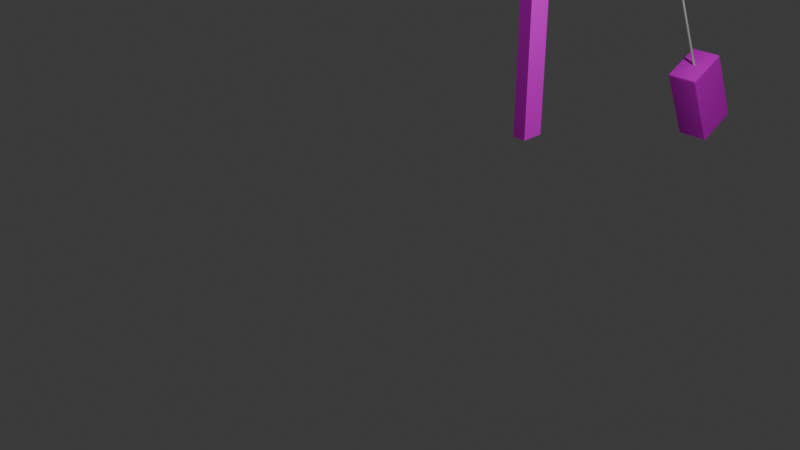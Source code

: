 # Source: PGA_DKGantry_CommonBallastEnd.blend  (saved by Blender 4.2.66; exported with 4.5.12 LTS)
import bpy
from mathutils import Matrix  # noqa: F401  (used for matrix-valued properties, if any)

bpy.ops.wm.read_factory_settings(use_empty=True)
scene = bpy.context.scene
scene.name = 'Scene'

# ---- collections
col_main = bpy.data.collections.new('MAIN'); scene.collection.children.link(col_main)
col_main_400 = bpy.data.collections.new('MAIN_400'); col_main.children.link(col_main_400)
col_main_1200 = bpy.data.collections.new('MAIN_1200'); col_main.children.link(col_main_1200)
col_reference_gantry = bpy.data.collections.new('reference_gantry'); scene.collection.children.link(col_reference_gantry)

# ---- images (referenced by path relative to the original .blend; pixels are not part of the script)
import os
ASSET_DIR = os.environ.get("B2B_ASSET_DIR", "")  # directory of the original .blend (textures are referenced by path, not embedded)
HERE = os.path.dirname(os.path.abspath(__file__))  # packed textures are extracted next to this script under _unpacked/

def load_image(name, relpath, width, height, colorspace="sRGB"):
    """Load a texture the original file referenced (path relative to the .blend, or extracted next to this script)."""
    p = next((c for c in (os.path.join(HERE, relpath), os.path.join(ASSET_DIR, relpath)) if relpath and os.path.exists(c)), "")
    if p:
        img = bpy.data.images.load(p, check_existing=True)
        img.name = name
    else:  # same state as the original file: an image datablock whose file is absent (Cycles renders it pink)
        img = bpy.data.images.new(name, width, height)
        img.source = "FILE"
        img.filepath = "//" + (relpath or name)
    img.colorspace_settings.name = colorspace
    return img
img_pga_dkgantry_commoninsulator_png = load_image('PGA_DKGantry_CommonInsulator.png', 'PGA_DKGantry_CommonInsulator.png', 1024, 1024, 'sRGB')
img_pga_dkgantry_common6m_001 = load_image('PGA_DKGantry_Common6m.001', 'PGA_DKGantry_Common6m.png', 1024, 1024, 'sRGB')
img_pga_dkgantry_commonfoundation_png = load_image('PGA_DKGantry_CommonFoundation.png', 'PGA_DKGantry_CommonFoundation.png', 1024, 1024, 'sRGB')
img_pga_dk_gantry_n_png = load_image('PGA_DK_Gantry_N.png', 'PGA_DK_Gantry_N.png', 1024, 1024, 'sRGB')

# ---- materials (node trees are filled in below, after node groups)
mat_pga_dkgantry_commonwire = bpy.data.materials.new('PGA_DKGantry_CommonWire')
mat_pga_dkgantry_commonwire.use_backface_culling = True
mat_pga_dkgantry_commonwire.diffuse_color = (0.7725, 0.7961, 0.651, 1.0)
mat_pga_dkgantry_commonwire.roughness = 0.0
mat_pga_dkgantry_commonwire.specular_intensity = 1.0
mat_pga_dkgantry_commonwire.line_color = (0.7725, 0.7961, 0.651, 0.0)
mat_pga_dkgantry_commoninsulator = bpy.data.materials.new('PGA_DKGantry_CommonInsulator')
mat_pga_dkgantry_commoninsulator.use_backface_culling = True
mat_pga_dkgantry_common6m_001 = bpy.data.materials.new('PGA_DKGantry_Common6m.001')
mat_pga_dkgantry_common6m_001.use_backface_culling = True
mat_pga_dkgantry_commonfoundation = bpy.data.materials.new('PGA_DKGantry_CommonFoundation')
mat_pga_dkgantry_commonfoundation.use_backface_culling = True
mat_pga_dkgantry_n = bpy.data.materials.new('PGA_DKGantry_N')
mat_pga_dkgantry_n.use_backface_culling = True

# ---- node groups
ng_smooth_by_angle = bpy.data.node_groups.new('Smooth by Angle', 'GeometryNodeTree')
_s = ng_smooth_by_angle.interface.new_socket(name='Mesh', in_out='OUTPUT', socket_type='NodeSocketGeometry')
_s = ng_smooth_by_angle.interface.new_socket(name='Mesh', in_out='INPUT', socket_type='NodeSocketGeometry')
_s = ng_smooth_by_angle.interface.new_socket(name='Angle', in_out='INPUT', socket_type='NodeSocketFloat')
_s.subtype = 'ANGLE'
_s.default_value = 0.5236
_s.min_value = 0.0
_s.max_value = 3.142
_s.description = 'Maximum face angle for smooth edges'
_s = ng_smooth_by_angle.interface.new_socket(name='Ignore Sharpness', in_out='INPUT', socket_type='NodeSocketBool')
_s.force_non_field = True
ng_smooth_by_angle.description = 'Set the sharpness of mesh edges based on the angle between the neighboring faces'
ng_smooth_by_angle.is_modifier = True
_N = ng_smooth_by_angle.nodes; _L = ng_smooth_by_angle.links
n0 = _N.new('GeometryNodeSetShadeSmooth'); n0.name = 'Set Shade Smooth'; n0.location = (120, -80)
n0.domain = 'EDGE'
n1 = _N.new('GeometryNodeSetShadeSmooth'); n1.name = 'Set Shade Smooth.001'; n1.location = (300, -80)
n2 = _N.new('NodeGroupOutput'); n2.name = 'Group Output'; n2.location = (480, -80)
n3 = _N.new('GeometryNodeInputMeshEdgeAngle'); n3.name = 'Edge Angle'; n3.location = (-440, -240)
n4 = _N.new('NodeGroupInput'); n4.name = 'Group Input'; n4.location = (-80, -80)
n5 = _N.new('GeometryNodeInputEdgeSmooth'); n5.name = 'Is Edge Smooth'; n5.location = (-260, -120)
n6 = _N.new('GeometryNodeInputShadeSmooth'); n6.name = 'Is Shade Smooth'; n6.location = (-440, -397)
n7 = _N.new('FunctionNodeCompare'); n7.name = 'Compare'; n7.location = (-260, -260)
n7.operation = 'LESS_EQUAL'
n7.inputs[6].default_value = (0.0, 0.0, 0.0, 0.0)
n7.inputs[7].default_value = (0.0, 0.0, 0.0, 0.0)
n8 = _N.new('FunctionNodeBooleanMath'); n8.name = 'Boolean Math.001'; n8.location = (-80, -260)
n9 = _N.new('NodeGroupInput'); n9.name = 'Group Input.001'; n9.location = (-440, -329)
n10 = _N.new('NodeGroupInput'); n10.name = 'Group Input.002'; n10.location = (-259, -189)
n11 = _N.new('FunctionNodeBooleanMath'); n11.name = 'Boolean Math'; n11.location = (-80, -149)
n11.operation = 'OR'
n12 = _N.new('FunctionNodeBooleanMath'); n12.name = 'Boolean Math.002'; n12.location = (-260, -380)
n12.operation = 'OR'
n13 = _N.new('NodeGroupInput'); n13.name = 'Group Input.003'; n13.location = (-440, -460)
_L.new(n3.outputs[0], n7.inputs[0])
_L.new(n1.outputs[0], n2.inputs[0])
_L.new(n9.outputs[1], n7.inputs[1])
_L.new(n7.outputs[0], n8.inputs[0])
_L.new(n4.outputs[0], n0.inputs[0])
_L.new(n0.outputs[0], n1.inputs[0])
_L.new(n8.outputs[0], n0.inputs[2])
_L.new(n10.outputs[2], n11.inputs[1])
_L.new(n5.outputs[0], n11.inputs[0])
_L.new(n11.outputs[0], n0.inputs[1])
_L.new(n13.outputs[2], n12.inputs[1])
_L.new(n6.outputs[0], n12.inputs[0])
_L.new(n12.outputs[0], n8.inputs[1])
n2.is_active_output = True
ng_auto_smooth = bpy.data.node_groups.new('Auto Smooth', 'GeometryNodeTree')
_s = ng_auto_smooth.interface.new_socket(name='Geometry', in_out='OUTPUT', socket_type='NodeSocketGeometry')
_s = ng_auto_smooth.interface.new_socket(name='Geometry', in_out='INPUT', socket_type='NodeSocketGeometry')
_s = ng_auto_smooth.interface.new_socket(name='Angle', in_out='INPUT', socket_type='NodeSocketFloat')
_s.subtype = 'ANGLE'
_s.min_value = 0.0
_s.max_value = 3.142
ng_auto_smooth.is_modifier = True
_N = ng_auto_smooth.nodes; _L = ng_auto_smooth.links
n0 = _N.new('NodeGroupOutput'); n0.name = 'Group Output'; n0.location = (480, -100)
n1 = _N.new('NodeGroupInput'); n1.name = 'Group Input'; n1.location = (-420, -300)
n2 = _N.new('NodeGroupInput'); n2.name = 'Group Input.001'; n2.location = (-60, -100)
n3 = _N.new('GeometryNodeSetShadeSmooth'); n3.name = 'Set Shade Smooth'; n3.location = (120, -100)
n3.domain = 'EDGE'
n4 = _N.new('GeometryNodeSetShadeSmooth'); n4.name = 'Set Shade Smooth.001'; n4.location = (300, -100)
n5 = _N.new('GeometryNodeInputMeshEdgeAngle'); n5.name = 'Edge Angle'; n5.location = (-420, -220)
n6 = _N.new('GeometryNodeInputEdgeSmooth'); n6.name = 'Is Edge Smooth'; n6.location = (-60, -160)
n7 = _N.new('GeometryNodeInputShadeSmooth'); n7.name = 'Is Face Smooth'; n7.location = (-240, -340)
n8 = _N.new('FunctionNodeBooleanMath'); n8.name = 'Boolean Math'; n8.location = (-60, -220)
n9 = _N.new('FunctionNodeCompare'); n9.name = 'Compare'; n9.location = (-240, -180)
n9.operation = 'LESS_EQUAL'
_L.new(n5.outputs[0], n9.inputs[0])
_L.new(n4.outputs[0], n0.inputs[0])
_L.new(n1.outputs[1], n9.inputs[1])
_L.new(n9.outputs[0], n8.inputs[0])
_L.new(n7.outputs[0], n8.inputs[1])
_L.new(n2.outputs[0], n3.inputs[0])
_L.new(n6.outputs[0], n3.inputs[1])
_L.new(n3.outputs[0], n4.inputs[0])
_L.new(n8.outputs[0], n3.inputs[2])
n0.is_active_output = True
ng_auto_smooth_001 = bpy.data.node_groups.new('Auto Smooth.001', 'GeometryNodeTree')
_s = ng_auto_smooth_001.interface.new_socket(name='Geometry', in_out='OUTPUT', socket_type='NodeSocketGeometry')
_s = ng_auto_smooth_001.interface.new_socket(name='Geometry', in_out='INPUT', socket_type='NodeSocketGeometry')
_s = ng_auto_smooth_001.interface.new_socket(name='Angle', in_out='INPUT', socket_type='NodeSocketFloat')
_s.subtype = 'ANGLE'
_s.min_value = 0.0
_s.max_value = 3.142
ng_auto_smooth_001.is_modifier = True
_N = ng_auto_smooth_001.nodes; _L = ng_auto_smooth_001.links
n0 = _N.new('NodeGroupOutput'); n0.name = 'Group Output'; n0.location = (480, -100)
n1 = _N.new('NodeGroupInput'); n1.name = 'Group Input'; n1.location = (-420, -300)
n2 = _N.new('NodeGroupInput'); n2.name = 'Group Input.001'; n2.location = (-60, -100)
n3 = _N.new('GeometryNodeSetShadeSmooth'); n3.name = 'Set Shade Smooth'; n3.location = (120, -100)
n3.domain = 'EDGE'
n4 = _N.new('GeometryNodeSetShadeSmooth'); n4.name = 'Set Shade Smooth.001'; n4.location = (300, -100)
n5 = _N.new('GeometryNodeInputMeshEdgeAngle'); n5.name = 'Edge Angle'; n5.location = (-420, -220)
n6 = _N.new('GeometryNodeInputEdgeSmooth'); n6.name = 'Is Edge Smooth'; n6.location = (-60, -160)
n7 = _N.new('GeometryNodeInputShadeSmooth'); n7.name = 'Is Face Smooth'; n7.location = (-240, -340)
n8 = _N.new('FunctionNodeBooleanMath'); n8.name = 'Boolean Math'; n8.location = (-60, -220)
n9 = _N.new('FunctionNodeCompare'); n9.name = 'Compare'; n9.location = (-240, -180)
n9.operation = 'LESS_EQUAL'
_L.new(n5.outputs[0], n9.inputs[0])
_L.new(n4.outputs[0], n0.inputs[0])
_L.new(n1.outputs[1], n9.inputs[1])
_L.new(n9.outputs[0], n8.inputs[0])
_L.new(n7.outputs[0], n8.inputs[1])
_L.new(n2.outputs[0], n3.inputs[0])
_L.new(n6.outputs[0], n3.inputs[1])
_L.new(n3.outputs[0], n4.inputs[0])
_L.new(n8.outputs[0], n3.inputs[2])
n0.is_active_output = True

# ---- material node trees
mat_pga_dkgantry_commonwire.use_nodes = True; mat_pga_dkgantry_commonwire.node_tree.nodes.clear()
_N = mat_pga_dkgantry_commonwire.node_tree.nodes; _L = mat_pga_dkgantry_commonwire.node_tree.links
n0 = _N.new('ShaderNodeOutputMaterial'); n0.name = 'Material Output'; n0.location = (300, 0)
n1 = _N.new('ShaderNodeBsdfPrincipled'); n1.name = 'Principled BSDF'; n1.location = (0, 0)
n2 = _N.new('ShaderNodeTexImage'); n2.name = 'Image Texture'; n2.location = (-300, 0)
n3 = _N.new('ShaderNodeUVMap'); n3.name = 'UV Map'; n3.location = (-550, 0)
n0.is_active_output = True
mat_pga_dkgantry_commoninsulator.use_nodes = True; mat_pga_dkgantry_commoninsulator.node_tree.nodes.clear()
_N = mat_pga_dkgantry_commoninsulator.node_tree.nodes; _L = mat_pga_dkgantry_commoninsulator.node_tree.links
n0 = _N.new('ShaderNodeOutputMaterial'); n0.name = 'Material Output'; n0.location = (300, 0)
n1 = _N.new('ShaderNodeBsdfPrincipled'); n1.name = 'Principled BSDF'; n1.location = (0, 0)
n1.distribution = 'GGX'
n1.subsurface_method = 'RANDOM_WALK_SKIN'
n1.inputs[2].default_value = 1.0
n1.inputs[3].default_value = 1.45
n1.inputs[13].default_value = 0.0
n1.inputs[27].default_value = (0.0, 0.0, 0.0, 1.0)
n1.inputs[28].default_value = 1.0
n2 = _N.new('ShaderNodeTexImage'); n2.name = 'Image Texture'; n2.location = (-300, 0)
n2.image = img_pga_dkgantry_commoninsulator_png
n3 = _N.new('ShaderNodeUVMap'); n3.name = 'UV Map'; n3.location = (-550, 0)
n3.uv_map = 'UVMap'
_L.new(n1.outputs[0], n0.inputs[0])
_L.new(n3.outputs[0], n2.inputs[0])
_L.new(n2.outputs[0], n1.inputs[0])
n0.is_active_output = True
mat_pga_dkgantry_common6m_001.use_nodes = True; mat_pga_dkgantry_common6m_001.node_tree.nodes.clear()
_N = mat_pga_dkgantry_common6m_001.node_tree.nodes; _L = mat_pga_dkgantry_common6m_001.node_tree.links
n0 = _N.new('ShaderNodeOutputMaterial'); n0.name = 'Material Output'; n0.location = (300, 0)
n1 = _N.new('ShaderNodeBsdfPrincipled'); n1.name = 'Principled BSDF'; n1.location = (0, 0)
n1.distribution = 'GGX'
n1.subsurface_method = 'RANDOM_WALK_SKIN'
n1.inputs[2].default_value = 1.0
n1.inputs[3].default_value = 1.45
n1.inputs[13].default_value = 0.0
n1.inputs[27].default_value = (0.0, 0.0, 0.0, 1.0)
n1.inputs[28].default_value = 1.0
n2 = _N.new('ShaderNodeTexImage'); n2.name = 'Image Texture'; n2.location = (-300, 0)
n2.image = img_pga_dkgantry_common6m_001
n3 = _N.new('ShaderNodeUVMap'); n3.name = 'UV Map'; n3.location = (-550, 0)
n3.uv_map = 'UVMap'
_L.new(n1.outputs[0], n0.inputs[0])
_L.new(n3.outputs[0], n2.inputs[0])
_L.new(n2.outputs[0], n1.inputs[0])
n0.is_active_output = True
mat_pga_dkgantry_commonfoundation.use_nodes = True; mat_pga_dkgantry_commonfoundation.node_tree.nodes.clear()
_N = mat_pga_dkgantry_commonfoundation.node_tree.nodes; _L = mat_pga_dkgantry_commonfoundation.node_tree.links
n0 = _N.new('ShaderNodeOutputMaterial'); n0.name = 'Material Output'; n0.location = (300, 0)
n1 = _N.new('ShaderNodeBsdfPrincipled'); n1.name = 'Principled BSDF'; n1.location = (0, 0)
n1.distribution = 'GGX'
n1.subsurface_method = 'RANDOM_WALK_SKIN'
n1.inputs[2].default_value = 1.0
n1.inputs[3].default_value = 1.45
n1.inputs[13].default_value = 0.0
n1.inputs[27].default_value = (0.0, 0.0, 0.0, 1.0)
n1.inputs[28].default_value = 1.0
n2 = _N.new('ShaderNodeTexImage'); n2.name = 'Image Texture'; n2.location = (-300, 0)
n2.image = img_pga_dkgantry_commonfoundation_png
n3 = _N.new('ShaderNodeUVMap'); n3.name = 'UV Map'; n3.location = (-550, 0)
n3.uv_map = 'UVMap'
_L.new(n1.outputs[0], n0.inputs[0])
_L.new(n3.outputs[0], n2.inputs[0])
_L.new(n2.outputs[0], n1.inputs[0])
n0.is_active_output = True
mat_pga_dkgantry_n.use_nodes = True; mat_pga_dkgantry_n.node_tree.nodes.clear()
_N = mat_pga_dkgantry_n.node_tree.nodes; _L = mat_pga_dkgantry_n.node_tree.links
n0 = _N.new('ShaderNodeOutputMaterial'); n0.name = 'Material Output'; n0.location = (300, 0)
n1 = _N.new('ShaderNodeBsdfPrincipled'); n1.name = 'Principled BSDF'; n1.location = (0, 0)
n1.distribution = 'GGX'
n1.subsurface_method = 'RANDOM_WALK_SKIN'
n1.inputs[2].default_value = 1.0
n1.inputs[3].default_value = 1.45
n1.inputs[13].default_value = 0.0
n1.inputs[27].default_value = (0.0, 0.0, 0.0, 1.0)
n1.inputs[28].default_value = 1.0
n2 = _N.new('ShaderNodeTexImage'); n2.name = 'Image Texture'; n2.location = (-300, 0)
n2.image = img_pga_dk_gantry_n_png
n3 = _N.new('ShaderNodeUVMap'); n3.name = 'UV Map'; n3.location = (-550, 0)
n3.uv_map = 'UVMap'
_L.new(n1.outputs[0], n0.inputs[0])
_L.new(n3.outputs[0], n2.inputs[0])
_L.new(n2.outputs[0], n1.inputs[0])
n0.is_active_output = True

# ---- world
world_world = bpy.data.worlds.new('World'); scene.world = world_world
world_world.use_nodes = True; world_world.node_tree.nodes.clear()
_N = world_world.node_tree.nodes; _L = world_world.node_tree.links
n0 = _N.new('ShaderNodeOutputWorld'); n0.name = 'World Output'; n0.location = (300, 300)
n1 = _N.new('ShaderNodeBackground'); n1.name = 'Background'; n1.location = (10, 300)
n1.inputs[0].default_value = (0.05088, 0.05088, 0.05088, 1.0)
_L.new(n1.outputs[0], n0.inputs[0])
n0.is_active_output = True
world_world.color = (0.05088, 0.05088, 0.05088)
world_world.sun_shadow_jitter_overblur = 0.0

# ---- cameras
cam_camera = bpy.data.cameras.new('Camera')
cam_camera.clip_end = 100.0
cam_camera.ortho_scale = 7.314

# ---- lights
light_light = bpy.data.lights.new('Light', 'POINT')
light_light.energy = 1000.0
light_light.shadow_soft_size = 0.1

# ---- meshes
me_cwire_end = bpy.data.meshes.new('cwire_end')
me_cwire_end.from_pydata([(-1.025e-05, -0.00348, 13.67), (-0.006029, 0.0, 8.633), (-1.013e-05, -0.0104, 8.633), (0.006009, 0.0, 8.633), (-1.025e-05, -0.00348, 13.67), (-0.006029, -2.623e-05, -3.659e-05), (-1.192e-07, -0.01042, -1.372e-05), (0.006008, -2.623e-05, -3.659e-05), (-1.121e-05, -0.003525, -0.1499), (-1.192e-07, -0.01042, -1.372e-05), (-0.006029, -2.623e-05, -3.659e-05), (-0.006029, -2.623e-05, -3.659e-05), (0.006008, -2.623e-05, -3.659e-05), (0.006008, -2.623e-05, -3.659e-05), (-1.025e-05, -0.9965, 13.67), (-1.013e-05, -0.9896, 8.633), (-0.006029, -1.0, 8.633), (0.006009, -1.0, 8.633), (-1.025e-05, -0.9965, 13.67), (-1.192e-07, -0.9896, -1.372e-05), (-0.006029, -1.0, -3.659e-05), (0.006008, -1.0, -3.659e-05), (-1.121e-05, -0.9965, -0.1499), (-0.006029, -1.0, -3.659e-05), (-1.192e-07, -0.9896, -1.372e-05), (0.006008, -1.0, -3.659e-05), (-0.006029, -1.0, -3.659e-05), (0.006008, -1.0, -3.659e-05), (0.002987, 0.0, 8.631), (0.002987, -1.0, 8.631), (-0.00301, -1.0, 8.633), (-0.00301, 0.0, 8.633), (0.002987, 0.0, 8.635), (0.002987, -1.0, 8.635), (0.005023, -0.042, 8.627), (-0.004977, -0.042, 8.633), (-0.004977, -0.0009999, 8.633), (0.005023, -0.0009999, 8.627), (0.005023, -0.042, 8.639), (0.005023, -0.042, 8.627), (0.005023, -0.0009999, 8.627), (0.005023, -0.0009999, 8.639), (-0.004977, -0.042, 8.633), (0.005023, -0.042, 8.639), (0.005023, -0.0009999, 8.639), (-0.004977, -0.0009999, 8.633), (0.005023, -0.958, 8.627), (-0.004977, -0.999, 8.633), (-0.004977, -0.958, 8.633), (0.005023, -0.999, 8.627), (0.005023, -0.958, 8.639), (0.005023, -0.999, 8.627), (0.005023, -0.958, 8.627), (0.005023, -0.999, 8.639), (-0.004977, -0.958, 8.633), (0.005023, -0.999, 8.639), (0.005023, -0.958, 8.639), (-0.004977, -0.999, 8.633), (0.002987, 0.0, 4.314), (0.002987, -1.0, 4.314), (-0.003011, -1.0, 4.316), (-0.00301, 0.0, 4.316), (0.002987, 0.0, 4.319), (0.002987, -1.0, 4.319), (0.005023, -0.042, 4.31), (-0.004977, -0.042, 4.316), (-0.004977, -0.0009999, 4.316), (0.005023, -0.0009999, 4.31), (0.005023, -0.042, 4.322), (0.005023, -0.042, 4.31), (0.005023, -0.0009999, 4.31), (0.005023, -0.0009999, 4.322), (-0.004977, -0.042, 4.316), (0.005023, -0.042, 4.322), (0.005023, -0.0009999, 4.322), (-0.004977, -0.0009999, 4.316), (0.005023, -0.958, 4.31), (-0.004977, -0.999, 4.316), (-0.004977, -0.958, 4.316), (0.005023, -0.999, 4.31), (0.005023, -0.958, 4.322), (0.005023, -0.999, 4.31), (0.005023, -0.958, 4.31), (0.005023, -0.999, 4.322), (-0.004977, -0.958, 4.316), (0.005023, -0.999, 4.322), (0.005023, -0.958, 4.322), (-0.004977, -0.999, 4.316), (0.002987, 0.0, -0.002135), (0.002987, -1.0, -0.002135), (-0.003011, -1.0, -3.659e-05), (-0.00301, 0.0, -3.659e-05), (0.002987, 0.0, 0.002062), (0.002987, -1.0, 0.002062), (0.005023, -0.042, -0.006031), (-0.004977, -0.042, -3.773e-05), (-0.004977, -0.0009999, -3.773e-05), (0.005023, -0.0009999, -0.006031), (0.005023, -0.042, 0.005959), (0.005023, -0.042, -0.006031), (0.005023, -0.0009999, -0.006031), (0.005023, -0.0009999, 0.005959), (-0.004977, -0.042, -3.773e-05), (0.005023, -0.042, 0.005959), (0.005023, -0.0009999, 0.005959), (-0.004977, -0.0009999, -3.773e-05), (0.005023, -0.958, -0.006031), (-0.004977, -0.999, -3.773e-05), (-0.004977, -0.958, -3.773e-05), (0.005023, -0.999, -0.006031), (0.005023, -0.958, 0.005959), (0.005023, -0.999, -0.006031), (0.005023, -0.958, -0.006031), (0.005023, -0.999, 0.005959), (-0.004977, -0.958, -3.773e-05), (0.005023, -0.999, 0.005959), (0.005023, -0.958, 0.005959), (-0.004977, -0.999, -3.773e-05)], [], [(0, 1, 2), (0, 3, 1), (4, 2, 3), (2, 5, 6), (2, 1, 5), (1, 7, 5), (1, 3, 7), (3, 6, 7), (3, 2, 6), (8, 9, 10), (8, 11, 12), (8, 13, 9), (14, 15, 16), (14, 16, 17), (18, 17, 15), (15, 19, 20), (15, 20, 16), (16, 20, 21), (16, 21, 17), (17, 21, 19), (17, 19, 15), (22, 23, 24), (22, 25, 26), (22, 24, 27), (28, 29, 30), (30, 31, 28), (32, 33, 29), (29, 28, 32), (31, 30, 33), (33, 32, 31), (34, 35, 36), (36, 37, 34), (38, 39, 40), (40, 41, 38), (42, 43, 44), (44, 45, 42), (46, 47, 48), (47, 46, 49), (50, 51, 52), (51, 50, 53), (54, 55, 56), (55, 54, 57), (58, 59, 60), (60, 61, 58), (62, 63, 59), (59, 58, 62), (61, 60, 63), (63, 62, 61), (64, 65, 66), (66, 67, 64), (68, 69, 70), (70, 71, 68), (72, 73, 74), (74, 75, 72), (76, 77, 78), (77, 76, 79), (80, 81, 82), (81, 80, 83), (84, 85, 86), (85, 84, 87), (88, 89, 90), (90, 91, 88), (92, 93, 89), (89, 88, 92), (91, 90, 93), (93, 92, 91), (94, 95, 96), (96, 97, 94), (98, 99, 100), (100, 101, 98), (102, 103, 104), (104, 105, 102), (106, 107, 108), (107, 106, 109), (110, 111, 112), (111, 110, 113), (114, 115, 116), (115, 114, 117)])
_k = set([(0, 1), (0, 2), (0, 3), (1, 2), (1, 3), (1, 5), (1, 7), (2, 3), (2, 4), (2, 5), (2, 6), (3, 4), (3, 6), (3, 7), (5, 6), (5, 7), (6, 7), (8, 9), (8, 10), (8, 11), (8, 12), (8, 13), (9, 10), (9, 13), (11, 12), (14, 15), (14, 16), (14, 17), (15, 16), (15, 17), (15, 18), (15, 19), (15, 20), (16, 17), (16, 20), (16, 21), (17, 18), (17, 19), (17, 21), (19, 20), (19, 21), (20, 21), (22, 23), (22, 24), (22, 25), (22, 26), (22, 27), (23, 24), (24, 27), (25, 26), (28, 29), (28, 30), (28, 31), (28, 32), (29, 30), (29, 32), (29, 33), (30, 31), (30, 33), (31, 32), (31, 33), (32, 33), (34, 35), (34, 36), (34, 37), (35, 36), (36, 37), (38, 39), (38, 40), (38, 41), (39, 40), (40, 41), (42, 43), (42, 44), (42, 45), (43, 44), (44, 45), (46, 47), (46, 48), (46, 49), (47, 48), (47, 49), (50, 51), (50, 52), (50, 53), (51, 52), (51, 53), (54, 55), (54, 56), (54, 57), (55, 56), (55, 57), (58, 59), (58, 60), (58, 61), (58, 62), (59, 60), (59, 62), (59, 63), (60, 61), (60, 63), (61, 62), (61, 63), (62, 63), (64, 65), (64, 66), (64, 67), (65, 66), (66, 67), (68, 69), (68, 70), (68, 71), (69, 70), (70, 71), (72, 73), (72, 74), (72, 75), (73, 74), (74, 75), (76, 77), (76, 78), (76, 79), (77, 78), (77, 79), (80, 81), (80, 82), (80, 83), (81, 82), (81, 83), (84, 85), (84, 86), (84, 87), (85, 86), (85, 87), (88, 89), (88, 90), (88, 91), (88, 92), (89, 90), (89, 92), (89, 93), (90, 91), (90, 93), (91, 92), (91, 93), (92, 93), (94, 95), (94, 96), (94, 97), (95, 96), (96, 97), (98, 99), (98, 100), (98, 101), (99, 100), (100, 101), (102, 103), (102, 104), (102, 105), (103, 104), (104, 105), (106, 107), (106, 108), (106, 109), (107, 108), (107, 109), (110, 111), (110, 112), (110, 113), (111, 112), (111, 113), (114, 115), (114, 116), (114, 117), (115, 116), (115, 117)])
me_cwire_end.attributes.new('sharp_edge', 'BOOLEAN', 'EDGE').data.foreach_set('value', [ (min(e.vertices), max(e.vertices)) in _k for e in me_cwire_end.edges])
_uv = me_cwire_end.uv_layers.new(name='UVMap')
_uv.uv.foreach_set('vector', [1.3, 0.9609, 0.0, 0.9727, 0.0, 0.9609, 1.3, 0.9609, 0.0, 0.9492, 0.0, 0.9727, 1.3, 0.9609, 0.0, 0.9609, 0.0, 0.9492, 0.0, 0.9609, 1.8, 0.9727, 1.8, 0.9609, 0.0, 0.9609, 0.0, 0.9727, 1.8, 0.9727, 0.0, 0.9727, 1.8, 0.9492, 1.8, 0.9727, 0.0, 0.9727, 0.0, 0.9492, 1.8, 0.9492, 0.0, 0.9492, 1.8, 0.9609, 1.8, 0.9492, 0.0, 0.9492, 0.0, 0.9609, 1.8, 0.9609, 1.3, 0.9609, 0.000333, 0.9609, 0.000333, 0.9727, 1.3, 0.9609, 0.0, 0.9727, 0.0, 0.9492, 1.3, 0.9609, 0.000333, 0.9492, 0.000333, 0.9609, 1.3, 0.9609, 0.0, 0.9609, 0.0, 0.9727, 1.3, 0.9609, 0.0, 0.9727, 0.0, 0.9492, 1.3, 0.9609, 0.0, 0.9492, 0.0, 0.9609, 0.0, 0.9609, 1.8, 0.9609, 1.8, 0.9727, 0.0, 0.9609, 1.8, 0.9727, 0.0, 0.9727, 0.0, 0.9727, 1.8, 0.9727, 1.8, 0.9492, 0.0, 0.9727, 1.8, 0.9492, 0.0, 0.9492, 0.0, 0.9492, 1.8, 0.9492, 1.8, 0.9609, 0.0, 0.9492, 1.8, 0.9609, 0.0, 0.9609, 1.3, 0.9609, 0.000333, 0.9727, 0.000333, 0.9609, 1.3, 0.9609, 0.0, 0.9492, 0.0, 0.9727, 1.3, 0.9609, 0.000333, 0.9609, 0.000333, 0.9492, 0.0, 0.9727, 0.1, 0.9727, 0.1, 0.9609, 0.1, 0.9609, 0.0, 0.9609, 0.0, 0.9727, 0.0, 0.9492, 0.1, 0.9492, 0.1, 0.9727, 0.1, 0.9727, 0.0, 0.9727, 0.0, 0.9492, 0.0, 0.9609, 0.1, 0.9609, 0.1, 0.9492, 0.1, 0.9492, 0.0, 0.9492, 0.0, 0.9609, 0.0156, 0.9063, 0.0, 0.9063, 0.0, 0.9023, 0.0, 0.9023, 0.0156, 0.9023, 0.0156, 0.9063, 0.0156, 0.9063, 0.0, 0.9063, 0.0, 0.9023, 0.0, 0.9023, 0.0156, 0.9023, 0.0156, 0.9063, 0.0156, 0.9063, 0.0, 0.9063, 0.0, 0.9023, 0.0, 0.9023, 0.0156, 0.9023, 0.0156, 0.9063, 0.0156, 0.9063, 0.0, 0.9023, 0.0, 0.9063, 0.0, 0.9023, 0.0156, 0.9063, 0.0156, 0.9023, 0.0156, 0.9063, 0.0, 0.9023, 0.0, 0.9063, 0.0, 0.9023, 0.0156, 0.9063, 0.0156, 0.9023, 0.0156, 0.9063, 0.0, 0.9023, 0.0, 0.9063, 0.0, 0.9023, 0.0156, 0.9063, 0.0156, 0.9023, 0.0, 0.9727, 0.1, 0.9727, 0.1, 0.9609, 0.1, 0.9609, 0.0, 0.9609, 0.0, 0.9727, 0.0, 0.9492, 0.1, 0.9492, 0.1, 0.9727, 0.1, 0.9727, 0.0, 0.9727, 0.0, 0.9492, 0.0, 0.9609, 0.1, 0.9609, 0.1, 0.9492, 0.1, 0.9492, 0.0, 0.9492, 0.0, 0.9609, 0.0156, 0.9063, 0.0, 0.9063, 0.0, 0.9023, 0.0, 0.9023, 0.0156, 0.9023, 0.0156, 0.9063, 0.0156, 0.9063, 0.0, 0.9063, 0.0, 0.9023, 0.0, 0.9023, 0.0156, 0.9023, 0.0156, 0.9063, 0.0156, 0.9063, 0.0, 0.9063, 0.0, 0.9023, 0.0, 0.9023, 0.0156, 0.9023, 0.0156, 0.9063, 0.0156, 0.9063, 0.0, 0.9023, 0.0, 0.9063, 0.0, 0.9023, 0.0156, 0.9063, 0.0156, 0.9023, 0.0156, 0.9063, 0.0, 0.9023, 0.0, 0.9063, 0.0, 0.9023, 0.0156, 0.9063, 0.0156, 0.9023, 0.0156, 0.9063, 0.0, 0.9023, 0.0, 0.9063, 0.0, 0.9023, 0.0156, 0.9063, 0.0156, 0.9023, 0.0, 0.9727, 0.1, 0.9727, 0.1, 0.9609, 0.1, 0.9609, 0.0, 0.9609, 0.0, 0.9727, 0.0, 0.9492, 0.1, 0.9492, 0.1, 0.9727, 0.1, 0.9727, 0.0, 0.9727, 0.0, 0.9492, 0.0, 0.9609, 0.1, 0.9609, 0.1, 0.9492, 0.1, 0.9492, 0.0, 0.9492, 0.0, 0.9609, 0.0156, 0.9063, 0.0, 0.9063, 0.0, 0.9023, 0.0, 0.9023, 0.0156, 0.9023, 0.0156, 0.9063, 0.0156, 0.9063, 0.0, 0.9063, 0.0, 0.9023, 0.0, 0.9023, 0.0156, 0.9023, 0.0156, 0.9063, 0.0156, 0.9063, 0.0, 0.9063, 0.0, 0.9023, 0.0, 0.9023, 0.0156, 0.9023, 0.0156, 0.9063, 0.0156, 0.9063, 0.0, 0.9023, 0.0, 0.9063, 0.0, 0.9023, 0.0156, 0.9063, 0.0156, 0.9023, 0.0156, 0.9063, 0.0, 0.9023, 0.0, 0.9063, 0.0, 0.9023, 0.0156, 0.9063, 0.0156, 0.9023, 0.0156, 0.9063, 0.0, 0.9023, 0.0, 0.9063, 0.0, 0.9023, 0.0156, 0.9063, 0.0156, 0.9023])
me_cwire_end.materials.append(mat_pga_dkgantry_commonwire)
me_cwire_end.update()
me_cube = bpy.data.meshes.new('Cube')
me_cube.from_pydata([(-1.005, -1.005, -1.005), (-1.005, -1.005, 1.005), (-1.005, 1.005, -1.005), (-1.005, 1.005, 1.005), (1.005, -1.005, -1.005), (1.005, -1.005, 1.005), (1.005, 1.005, -1.005), (1.005, 1.005, 1.005)], [], [(0, 1, 3, 2), (2, 3, 7, 6), (6, 7, 5, 4), (4, 5, 1, 0), (2, 6, 4, 0), (7, 3, 1, 5)])
_uv = me_cube.uv_layers.new(name='UVMap')
_uv.uv.foreach_set('vector', [0.375, 0.0, 0.625, 0.0, 0.625, 0.25, 0.375, 0.25, 0.375, 0.25, 0.625, 0.25, 0.625, 0.5, 0.375, 0.5, 0.375, 0.5, 0.625, 0.5, 0.625, 0.75, 0.375, 0.75, 0.375, 0.75, 0.625, 0.75, 0.625, 1.0, 0.375, 1.0, 0.125, 0.5, 0.375, 0.5, 0.375, 0.75, 0.125, 0.75, 0.625, 0.5, 0.875, 0.5, 0.875, 0.75, 0.625, 0.75])
me_cube.update()
me_cube_001 = bpy.data.meshes.new('Cube.001')
me_cube_001.from_pydata([(-1.005, -1.005, -1.005), (-1.005, -1.005, 1.005), (-1.005, 1.005, -1.005), (-1.005, 1.005, 1.005), (1.005, -1.005, -1.005), (1.005, -1.005, 1.005), (1.005, 1.005, -1.005), (1.005, 1.005, 1.005)], [], [(0, 1, 3, 2), (2, 3, 7, 6), (6, 7, 5, 4), (4, 5, 1, 0), (2, 6, 4, 0), (7, 3, 1, 5)])
_uv = me_cube_001.uv_layers.new(name='UVMap')
_uv.uv.foreach_set('vector', [0.375, 0.0, 0.625, 0.0, 0.625, 0.25, 0.375, 0.25, 0.375, 0.25, 0.625, 0.25, 0.625, 0.5, 0.375, 0.5, 0.375, 0.5, 0.625, 0.5, 0.625, 0.75, 0.375, 0.75, 0.375, 0.75, 0.625, 0.75, 0.625, 1.0, 0.375, 1.0, 0.125, 0.5, 0.375, 0.5, 0.375, 0.75, 0.125, 0.75, 0.625, 0.5, 0.875, 0.5, 0.875, 0.75, 0.625, 0.75])
me_cube_001.update()
me_cube_003 = bpy.data.meshes.new('Cube.003')
me_cube_003.from_pydata([(-1.005, -1.005, -1.005), (-1.005, -1.005, 1.005), (-1.005, 1.005, -1.005), (-1.005, 1.005, 1.005), (1.005, -1.005, -1.005), (1.005, -1.005, 1.005), (1.005, 1.005, -1.005), (1.005, 1.005, 1.005)], [], [(0, 1, 3, 2), (2, 3, 7, 6), (6, 7, 5, 4), (4, 5, 1, 0), (2, 6, 4, 0), (7, 3, 1, 5)])
_uv = me_cube_003.uv_layers.new(name='UVMap')
_uv.uv.foreach_set('vector', [0.375, 0.0, 0.625, 0.0, 0.625, 0.25, 0.375, 0.25, 0.375, 0.25, 0.625, 0.25, 0.625, 0.5, 0.375, 0.5, 0.375, 0.5, 0.625, 0.5, 0.625, 0.75, 0.375, 0.75, 0.375, 0.75, 0.625, 0.75, 0.625, 1.0, 0.375, 1.0, 0.125, 0.5, 0.375, 0.5, 0.375, 0.75, 0.125, 0.75, 0.625, 0.5, 0.875, 0.5, 0.875, 0.75, 0.625, 0.75])
me_cube_003.update()
me_cube_005 = bpy.data.meshes.new('Cube.005')
me_cube_005.from_pydata([(-1.005, -1.005, -1.005), (-1.005, -1.005, 1.005), (-1.005, 1.005, -1.005), (-1.005, 1.005, 1.005), (1.005, -1.005, -1.005), (1.005, -1.005, 1.005), (1.005, 1.005, -1.005), (1.005, 1.005, 1.005)], [], [(0, 1, 3, 2), (2, 3, 7, 6), (6, 7, 5, 4), (4, 5, 1, 0), (2, 6, 4, 0), (7, 3, 1, 5)])
_uv = me_cube_005.uv_layers.new(name='UVMap')
_uv.uv.foreach_set('vector', [0.375, 0.0, 0.625, 0.0, 0.625, 0.25, 0.375, 0.25, 0.375, 0.25, 0.625, 0.25, 0.625, 0.5, 0.375, 0.5, 0.375, 0.5, 0.625, 0.5, 0.625, 0.75, 0.375, 0.75, 0.375, 0.75, 0.625, 0.75, 0.625, 1.0, 0.375, 1.0, 0.125, 0.5, 0.375, 0.5, 0.375, 0.75, 0.125, 0.75, 0.625, 0.5, 0.875, 0.5, 0.875, 0.75, 0.625, 0.75])
me_cube_005.update()
me_cylinder = bpy.data.meshes.new('Cylinder')
me_cylinder.from_pydata([(0.0, 0.2, -1.0), (0.0, 0.2, 1.0), (0.1, 0.1732, -1.0), (0.1, 0.1732, 1.0), (0.1732, 0.1, -1.0), (0.1732, 0.1, 1.0), (0.2, 0.0, -1.0), (0.2, 0.0, 1.0), (0.1732, -0.1, -1.0), (0.1732, -0.1, 1.0), (0.1, -0.1732, -1.0), (0.1, -0.1732, 1.0), (0.0, -0.2, -1.0), (0.0, -0.2, 1.0), (-0.1, -0.1732, -1.0), (-0.1, -0.1732, 1.0), (-0.1732, -0.1, -1.0), (-0.1732, -0.1, 1.0), (-0.2, 0.0, -1.0), (-0.2, 0.0, 1.0), (-0.1732, 0.1, -1.0), (-0.1732, 0.1, 1.0), (-0.1, 0.1732, -1.0), (-0.1, 0.1732, 1.0)], [], [(0, 1, 3, 2), (2, 3, 5, 4), (4, 5, 7, 6), (6, 7, 9, 8), (8, 9, 11, 10), (10, 11, 13, 12), (12, 13, 15, 14), (14, 15, 17, 16), (16, 17, 19, 18), (18, 19, 21, 20), (3, 1, 23, 21, 19, 17, 15, 13, 11, 9, 7, 5), (20, 21, 23, 22), (22, 23, 1, 0), (0, 2, 4, 6, 8, 10, 12, 14, 16, 18, 20, 22)])
me_cylinder.polygons.foreach_set('use_smooth', [True] * 14)
_uv = me_cylinder.uv_layers.new(name='UVMap')
_uv.uv.foreach_set('vector', [1.0, 0.5, 1.0, 1.0, 0.9167, 1.0, 0.9167, 0.5, 0.9167, 0.5, 0.9167, 1.0, 0.8333, 1.0, 0.8333, 0.5, 0.8333, 0.5, 0.8333, 1.0, 0.75, 1.0, 0.75, 0.5, 0.75, 0.5, 0.75, 1.0, 0.6667, 1.0, 0.6667, 0.5, 0.6667, 0.5, 0.6667, 1.0, 0.5833, 1.0, 0.5833, 0.5, 0.5833, 0.5, 0.5833, 1.0, 0.5, 1.0, 0.5, 0.5, 0.5, 0.5, 0.5, 1.0, 0.4167, 1.0, 0.4167, 0.5, 0.4167, 0.5, 0.4167, 1.0, 0.3333, 1.0, 0.3333, 0.5, 0.3333, 0.5, 0.3333, 1.0, 0.25, 1.0, 0.25, 0.5, 0.25, 0.5, 0.25, 1.0, 0.1667, 1.0, 0.1667, 0.5, 0.37, 0.4578, 0.25, 0.49, 0.13, 0.4578, 0.04215, 0.37, 0.01, 0.25, 0.04215, 0.13, 0.13, 0.04215, 0.25, 0.01, 0.37, 0.04215, 0.4578, 0.13, 0.49, 0.25, 0.4578, 0.37, 0.1667, 0.5, 0.1667, 1.0, 0.08333, 1.0, 0.08333, 0.5, 0.08333, 0.5, 0.08333, 1.0, 7.451e-08, 1.0, 7.451e-08, 0.5, 0.75, 0.49, 0.87, 0.4578, 0.9578, 0.37, 0.99, 0.25, 0.9578, 0.13, 0.87, 0.04215, 0.75, 0.01, 0.63, 0.04215, 0.5422, 0.13, 0.51, 0.25, 0.5422, 0.37, 0.63, 0.4578])
me_cylinder.update()
me_cylinder_001 = bpy.data.meshes.new('Cylinder.001')
me_cylinder_001.from_pydata([(0.0, 0.2, -1.0), (0.0, 0.2, 1.0), (0.1, 0.1732, -1.0), (0.1, 0.1732, 1.0), (0.1732, 0.1, -1.0), (0.1732, 0.1, 1.0), (0.2, 0.0, -1.0), (0.2, 0.0, 1.0), (0.1732, -0.1, -1.0), (0.1732, -0.1, 1.0), (0.1, -0.1732, -1.0), (0.1, -0.1732, 1.0), (0.0, -0.2, -1.0), (0.0, -0.2, 1.0), (-0.1, -0.1732, -1.0), (-0.1, -0.1732, 1.0), (-0.1732, -0.1, -1.0), (-0.1732, -0.1, 1.0), (-0.2, 0.0, -1.0), (-0.2, 0.0, 1.0), (-0.1732, 0.1, -1.0), (-0.1732, 0.1, 1.0), (-0.1, 0.1732, -1.0), (-0.1, 0.1732, 1.0)], [], [(0, 1, 3, 2), (2, 3, 5, 4), (4, 5, 7, 6), (6, 7, 9, 8), (8, 9, 11, 10), (10, 11, 13, 12), (12, 13, 15, 14), (14, 15, 17, 16), (16, 17, 19, 18), (18, 19, 21, 20), (3, 1, 23, 21, 19, 17, 15, 13, 11, 9, 7, 5), (20, 21, 23, 22), (22, 23, 1, 0), (0, 2, 4, 6, 8, 10, 12, 14, 16, 18, 20, 22)])
me_cylinder_001.polygons.foreach_set('use_smooth', [True] * 14)
_uv = me_cylinder_001.uv_layers.new(name='UVMap')
_uv.uv.foreach_set('vector', [1.0, 0.5, 1.0, 1.0, 0.9167, 1.0, 0.9167, 0.5, 0.9167, 0.5, 0.9167, 1.0, 0.8333, 1.0, 0.8333, 0.5, 0.8333, 0.5, 0.8333, 1.0, 0.75, 1.0, 0.75, 0.5, 0.75, 0.5, 0.75, 1.0, 0.6667, 1.0, 0.6667, 0.5, 0.6667, 0.5, 0.6667, 1.0, 0.5833, 1.0, 0.5833, 0.5, 0.5833, 0.5, 0.5833, 1.0, 0.5, 1.0, 0.5, 0.5, 0.5, 0.5, 0.5, 1.0, 0.4167, 1.0, 0.4167, 0.5, 0.4167, 0.5, 0.4167, 1.0, 0.3333, 1.0, 0.3333, 0.5, 0.3333, 0.5, 0.3333, 1.0, 0.25, 1.0, 0.25, 0.5, 0.25, 0.5, 0.25, 1.0, 0.1667, 1.0, 0.1667, 0.5, 0.37, 0.4578, 0.25, 0.49, 0.13, 0.4578, 0.04215, 0.37, 0.01, 0.25, 0.04215, 0.13, 0.13, 0.04215, 0.25, 0.01, 0.37, 0.04215, 0.4578, 0.13, 0.49, 0.25, 0.4578, 0.37, 0.1667, 0.5, 0.1667, 1.0, 0.08333, 1.0, 0.08333, 0.5, 0.08333, 0.5, 0.08333, 1.0, 7.451e-08, 1.0, 7.451e-08, 0.5, 0.75, 0.49, 0.87, 0.4578, 0.9578, 0.37, 0.99, 0.25, 0.9578, 0.13, 0.87, 0.04215, 0.75, 0.01, 0.63, 0.04215, 0.5422, 0.13, 0.51, 0.25, 0.5422, 0.37, 0.63, 0.4578])
me_cylinder_001.update()
me_cylinder_002 = bpy.data.meshes.new('Cylinder.002')
me_cylinder_002.from_pydata([(0.0, 0.2, -1.0), (0.0, 0.2, 1.0), (0.1, 0.1732, -1.0), (0.1, 0.1732, 1.0), (0.1732, 0.1, -1.0), (0.1732, 0.1, 1.0), (0.2, 0.0, -1.0), (0.2, 0.0, 1.0), (0.1732, -0.1, -1.0), (0.1732, -0.1, 1.0), (0.1, -0.1732, -1.0), (0.1, -0.1732, 1.0), (0.0, -0.2, -1.0), (0.0, -0.2, 1.0), (-0.1, -0.1732, -1.0), (-0.1, -0.1732, 1.0), (-0.1732, -0.1, -1.0), (-0.1732, -0.1, 1.0), (-0.2, 0.0, -1.0), (-0.2, 0.0, 1.0), (-0.1732, 0.1, -1.0), (-0.1732, 0.1, 1.0), (-0.1, 0.1732, -1.0), (-0.1, 0.1732, 1.0)], [], [(0, 1, 3, 2), (2, 3, 5, 4), (4, 5, 7, 6), (6, 7, 9, 8), (8, 9, 11, 10), (10, 11, 13, 12), (12, 13, 15, 14), (14, 15, 17, 16), (16, 17, 19, 18), (18, 19, 21, 20), (3, 1, 23, 21, 19, 17, 15, 13, 11, 9, 7, 5), (20, 21, 23, 22), (22, 23, 1, 0), (0, 2, 4, 6, 8, 10, 12, 14, 16, 18, 20, 22)])
me_cylinder_002.polygons.foreach_set('use_smooth', [True] * 14)
_uv = me_cylinder_002.uv_layers.new(name='UVMap')
_uv.uv.foreach_set('vector', [1.0, 0.5, 1.0, 1.0, 0.9167, 1.0, 0.9167, 0.5, 0.9167, 0.5, 0.9167, 1.0, 0.8333, 1.0, 0.8333, 0.5, 0.8333, 0.5, 0.8333, 1.0, 0.75, 1.0, 0.75, 0.5, 0.75, 0.5, 0.75, 1.0, 0.6667, 1.0, 0.6667, 0.5, 0.6667, 0.5, 0.6667, 1.0, 0.5833, 1.0, 0.5833, 0.5, 0.5833, 0.5, 0.5833, 1.0, 0.5, 1.0, 0.5, 0.5, 0.5, 0.5, 0.5, 1.0, 0.4167, 1.0, 0.4167, 0.5, 0.4167, 0.5, 0.4167, 1.0, 0.3333, 1.0, 0.3333, 0.5, 0.3333, 0.5, 0.3333, 1.0, 0.25, 1.0, 0.25, 0.5, 0.25, 0.5, 0.25, 1.0, 0.1667, 1.0, 0.1667, 0.5, 0.37, 0.4578, 0.25, 0.49, 0.13, 0.4578, 0.04215, 0.37, 0.01, 0.25, 0.04215, 0.13, 0.13, 0.04215, 0.25, 0.01, 0.37, 0.04215, 0.4578, 0.13, 0.49, 0.25, 0.4578, 0.37, 0.1667, 0.5, 0.1667, 1.0, 0.08333, 1.0, 0.08333, 0.5, 0.08333, 0.5, 0.08333, 1.0, 7.451e-08, 1.0, 7.451e-08, 0.5, 0.75, 0.49, 0.87, 0.4578, 0.9578, 0.37, 0.99, 0.25, 0.9578, 0.13, 0.87, 0.04215, 0.75, 0.01, 0.63, 0.04215, 0.5422, 0.13, 0.51, 0.25, 0.5422, 0.37, 0.63, 0.4578])
me_cylinder_002.update()
me_pga_dk_gantry_6m_r_anchor_insulator = bpy.data.meshes.new('pga_dk_gantry_6m_R_anchor_insulator')
me_pga_dk_gantry_6m_r_anchor_insulator.from_pydata([(0.1144, 0.004995, -0.009124), (0.1373, 0.004995, -0.09273), (0.1415, -0.06493, -0.05257), (0.15, 0.07492, 0.02774), (0.1415, 0.07492, -0.05257), (0.1542, 0.004995, 0.06789), (0.15, -0.06493, 0.02774), (0.1542, 0.004995, 0.06789), (0.15, -0.06493, 0.02774), (0.1766, 0.004995, 0.06554), (0.1723, -0.06493, 0.02538), (0.15, 0.07492, 0.02774), (0.1723, 0.07492, 0.02538), (0.1415, 0.07492, -0.05257), (0.1373, 0.004995, -0.09273), (0.1639, 0.07492, -0.05492), (0.1597, 0.004995, -0.09508), (0.1639, -0.06493, -0.05492), (0.1415, -0.06493, -0.05257), (0.1639, -0.06493, -0.05492), (0.1415, -0.06493, -0.05257), (0.1995, 0.004995, -0.01806), (0.1766, 0.004995, 0.06554), (0.1723, -0.06493, 0.02538), (0.1639, -0.06493, -0.05492), (0.1597, 0.004995, -0.09508), (0.1639, 0.07492, -0.05492), (0.1723, 0.07492, 0.02538), (-0.01088, 0.004995, 0.004041), (0.01622, 0.07492, -0.0394), (0.02888, 0.004995, 0.08106), (0.01622, -0.06493, -0.0394), (0.02466, -0.06493, 0.04091), (0.02466, 0.07492, 0.04091), (0.012, 0.004995, -0.07955), (0.02888, 0.004995, 0.08106), (0.02466, 0.07492, 0.04091), (0.04704, -0.06493, 0.03856), (0.05126, 0.004995, 0.07871), (0.02466, -0.06493, 0.04091), (0.0386, -0.06493, -0.04175), (0.01622, -0.06493, -0.0394), (0.04704, 0.07492, 0.03856), (0.01622, 0.07492, -0.0394), (0.0386, 0.07492, -0.04175), (0.012, 0.004995, -0.07955), (0.03438, 0.004995, -0.08191), (0.0386, -0.06493, -0.04175), (0.01622, -0.06493, -0.0394), (0.07415, 0.004995, -0.004894), (0.05126, 0.004995, 0.07871), (0.0386, -0.06493, -0.04175), (0.04704, -0.06493, 0.03856), (0.0386, 0.07492, -0.04175), (0.03438, 0.004995, -0.08191), (0.04704, 0.07492, 0.03856), (-0.1362, 0.004995, 0.01722), (-0.1007, 0.07492, 0.05408), (-0.1091, 0.07492, -0.02623), (-0.1133, 0.004995, -0.06638), (-0.1091, -0.06493, -0.02623), (-0.09643, 0.004995, 0.09423), (-0.1007, -0.06493, 0.05408), (-0.09643, 0.004995, 0.09423), (-0.1007, 0.07492, 0.05408), (-0.07827, -0.06493, 0.05172), (-0.1007, -0.06493, 0.05408), (-0.07406, 0.004995, 0.09188), (-0.07827, 0.07492, 0.05172), (-0.1091, 0.07492, -0.02623), (-0.08671, 0.07492, -0.02858), (-0.09093, 0.004995, -0.06873), (-0.1133, 0.004995, -0.06638), (-0.1091, -0.06493, -0.02623), (-0.08671, -0.06493, -0.02858), (-0.1091, -0.06493, -0.02623), (-0.08671, -0.06493, -0.02858), (-0.05117, 0.004995, 0.008281), (-0.07827, -0.06493, 0.05172), (-0.08671, 0.07492, -0.02858), (-0.07827, 0.07492, 0.05172), (-0.08671, -0.06493, -0.02858), (-0.09093, 0.004995, -0.06873), (-0.07406, 0.004995, 0.09188), (0.05177, 0.004995, -0.002536), (0.08731, -0.06493, 0.03432), (0.09154, 0.004995, 0.07448), (0.07888, -0.06493, -0.04598), (0.07465, 0.004995, -0.08614), (0.07887, 0.07492, -0.04598), (0.08731, 0.07492, 0.03432), (0.09154, 0.004995, 0.07448), (0.08731, -0.06493, 0.03432), (0.1097, -0.06493, 0.03197), (0.1139, 0.004995, 0.07212), (0.08731, 0.07492, 0.03432), (0.1097, 0.07492, 0.03197), (0.07887, 0.07492, -0.04598), (0.07465, 0.004995, -0.08614), (0.1013, 0.07492, -0.04834), (0.09703, 0.004995, -0.08849), (0.07888, -0.06493, -0.04598), (0.1013, -0.06493, -0.04834), (0.1013, -0.06493, -0.04834), (0.07888, -0.06493, -0.04598), (0.1368, 0.004995, -0.01147), (0.09703, 0.004995, -0.08849), (0.1013, 0.07492, -0.04834), (0.1139, 0.004995, 0.07212), (0.1013, -0.06493, -0.04834), (0.1097, -0.06493, 0.03197), (0.1097, 0.07492, 0.03197), (-0.07354, 0.004995, 0.01063), (-0.03377, 0.004995, 0.08764), (-0.03799, -0.06493, 0.04749), (-0.05066, 0.004995, -0.07296), (-0.04643, -0.06493, -0.03281), (-0.03799, 0.07492, 0.04749), (-0.04643, 0.07492, -0.03281), (-0.03377, 0.004995, 0.08764), (-0.03799, 0.07492, 0.04749), (-0.03799, -0.06493, 0.04749), (-0.0114, 0.004995, 0.08529), (-0.01562, -0.06493, 0.04515), (-0.02406, -0.06493, -0.03516), (-0.04643, -0.06493, -0.03281), (-0.01562, 0.07492, 0.04515), (-0.04643, 0.07492, -0.03281), (-0.02406, 0.07492, -0.03516), (-0.05066, 0.004995, -0.07296), (-0.02828, 0.004995, -0.07532), (-0.04643, -0.06493, -0.03281), (-0.02406, -0.06493, -0.03516), (0.01149, 0.004995, 0.001694), (-0.0114, 0.004995, 0.08529), (-0.02406, 0.07492, -0.03516), (-0.02828, 0.004995, -0.07532), (-0.02406, -0.06493, -0.03516), (-0.01562, -0.06493, 0.04515), (-0.01562, 0.07492, 0.04515), (-0.1988, 0.004995, 0.02381), (-0.1591, 0.004995, 0.1008), (-0.1717, -0.06493, -0.01965), (-0.1633, -0.06493, 0.06066), (-0.1633, 0.07492, 0.06066), (-0.176, 0.004995, -0.05979), (-0.1717, 0.07492, -0.01965), (-0.1591, 0.004995, 0.1008), (-0.1409, -0.06493, 0.05831), (-0.1367, 0.004995, 0.09846), (-0.1633, -0.06493, 0.06066), (-0.1633, 0.07492, 0.06066), (-0.1409, 0.07492, 0.05831), (-0.1717, 0.07492, -0.01965), (-0.1494, 0.07492, -0.02199), (-0.176, 0.004995, -0.05979), (-0.1717, -0.06493, -0.01965), (-0.1536, 0.004995, -0.06214), (-0.1494, -0.06493, -0.02199), (-0.1717, -0.06493, -0.01965), (-0.1494, -0.06493, -0.02199), (-0.1138, 0.004995, 0.01487), (-0.1494, -0.06493, -0.02199), (-0.1536, 0.004995, -0.06214), (-0.1494, 0.07492, -0.02199), (-0.1409, 0.07492, 0.05831), (-0.1367, 0.004995, 0.09846), (-0.1409, -0.06493, 0.05831)], [], [(0, 4, 1), (0, 1, 2), (0, 2, 6), (0, 5, 3), (0, 3, 4), (0, 6, 5), (7, 8, 10), (11, 7, 9), (7, 10, 9), (11, 9, 12), (13, 11, 12), (14, 13, 15), (13, 12, 15), (14, 15, 16), (18, 14, 16), (18, 16, 17), (8, 19, 10), (8, 20, 19), (21, 27, 22), (21, 22, 23), (21, 23, 24), (21, 24, 25), (21, 25, 26), (21, 26, 27), (28, 33, 29), (28, 29, 34), (28, 30, 33), (28, 32, 30), (28, 34, 31), (28, 31, 32), (36, 35, 38), (35, 39, 37), (35, 37, 38), (39, 41, 40), (39, 40, 37), (36, 38, 42), (43, 36, 42), (43, 42, 44), (45, 43, 44), (45, 44, 46), (48, 45, 46), (48, 46, 47), (49, 55, 50), (49, 50, 52), (49, 51, 54), (49, 52, 51), (49, 53, 55), (49, 54, 53), (56, 61, 57), (56, 57, 58), (56, 58, 59), (56, 59, 60), (56, 60, 62), (56, 62, 61), (64, 63, 67), (63, 66, 65), (63, 65, 67), (64, 67, 68), (69, 64, 68), (69, 68, 70), (72, 70, 71), (72, 69, 70), (73, 72, 71), (73, 71, 74), (66, 75, 76), (66, 76, 65), (77, 78, 81), (77, 83, 78), (77, 79, 80), (77, 82, 79), (77, 80, 83), (77, 81, 82), (84, 87, 85), (84, 85, 86), (84, 86, 90), (84, 88, 87), (84, 89, 88), (84, 90, 89), (91, 92, 93), (91, 93, 94), (95, 91, 94), (95, 94, 96), (97, 95, 96), (97, 96, 99), (98, 97, 99), (98, 99, 100), (101, 98, 100), (101, 100, 102), (92, 103, 93), (92, 104, 103), (105, 106, 107), (105, 109, 106), (105, 107, 111), (105, 111, 108), (105, 108, 110), (105, 110, 109), (112, 113, 117), (112, 114, 113), (112, 116, 114), (112, 118, 115), (112, 115, 116), (112, 117, 118), (120, 119, 122), (119, 121, 123), (119, 123, 122), (121, 124, 123), (121, 125, 124), (120, 122, 126), (127, 120, 126), (127, 126, 128), (129, 127, 128), (129, 128, 130), (131, 129, 130), (131, 130, 132), (133, 139, 134), (133, 134, 138), (133, 135, 139), (133, 136, 135), (133, 137, 136), (133, 138, 137), (140, 141, 144), (140, 143, 141), (140, 145, 142), (140, 142, 143), (140, 144, 146), (140, 146, 145), (147, 150, 148), (147, 148, 149), (151, 147, 149), (151, 149, 152), (153, 151, 152), (153, 152, 154), (155, 153, 154), (156, 155, 157), (155, 154, 157), (156, 157, 158), (150, 160, 148), (150, 159, 160), (161, 162, 163), (161, 167, 162), (161, 163, 164), (161, 164, 165), (161, 165, 166), (161, 166, 167)])
me_pga_dk_gantry_6m_r_anchor_insulator.polygons.foreach_set('use_smooth', [True] * 144)
_uv = me_pga_dk_gantry_6m_r_anchor_insulator.uv_layers.new(name='UVMap')
_uv.uv.foreach_set('vector', [0.526, 0.1112, 0.6384, 0.1787, 0.5332, 0.2421, 0.526, 0.1112, 0.5332, 0.2421, 0.4279, 0.1865, 0.526, 0.1112, 0.4279, 0.1865, 0.4279, 0.06746, 0.526, 0.1112, 0.5332, 0.00399, 0.6384, 0.05958, 0.526, 0.1112, 0.6384, 0.05958, 0.6384, 0.1787, 0.526, 0.1112, 0.4279, 0.06746, 0.5332, 0.00399, 0.7362, 0.9345, 0.7362, 0.996, 0.7019, 0.996, 0.7362, 0.8116, 0.7362, 0.9345, 0.7019, 0.9345, 0.7362, 0.9345, 0.7019, 0.996, 0.7019, 0.9345, 0.7362, 0.8116, 0.7019, 0.9345, 0.7019, 0.8116, 0.7362, 0.7501, 0.7362, 0.8116, 0.7019, 0.8116, 0.04623, 0.8116, 0.04623, 0.7501, 0.08048, 0.7501, 0.7362, 0.7501, 0.7019, 0.8116, 0.7019, 0.7501, 0.04623, 0.8116, 0.08048, 0.7501, 0.08048, 0.8116, 0.04623, 0.9345, 0.04623, 0.8116, 0.08048, 0.8116, 0.04623, 0.9345, 0.08048, 0.8116, 0.08048, 0.9345, 0.3413, 0.7501, 0.307, 0.8116, 0.307, 0.7501, 0.3413, 0.7501, 0.3413, 0.8116, 0.307, 0.8116, 0.09217, 0.1269, 0.106, 0.00399, 0.2079, 0.06546, 0.09217, 0.1269, 0.2079, 0.06546, 0.2079, 0.1884, 0.09217, 0.1269, 0.2079, 0.1884, 0.106, 0.2499, 0.09217, 0.1269, 0.106, 0.2499, 0.00399, 0.1884, 0.09217, 0.1269, 0.00399, 0.1884, 0.003991, 0.06546, 0.09217, 0.1269, 0.003991, 0.06546, 0.106, 0.00399, 0.7446, 0.1113, 0.857, 0.05959, 0.857, 0.1787, 0.7446, 0.1113, 0.857, 0.1787, 0.7517, 0.2421, 0.7446, 0.1113, 0.7517, 0.00399, 0.857, 0.05959, 0.7446, 0.1113, 0.6464, 0.06746, 0.7517, 0.00399, 0.7446, 0.1113, 0.7517, 0.2421, 0.6464, 0.1865, 0.7446, 0.1113, 0.6464, 0.1865, 0.6464, 0.06746, 0.9125, 0.3116, 0.9125, 0.4345, 0.8783, 0.4345, 0.9125, 0.4345, 0.9125, 0.496, 0.8783, 0.496, 0.9125, 0.4345, 0.8783, 0.496, 0.8783, 0.4345, 0.08846, 0.8116, 0.08847, 0.7501, 0.1227, 0.7501, 0.08846, 0.8116, 0.1227, 0.7501, 0.1227, 0.8116, 0.9125, 0.3116, 0.8783, 0.4345, 0.8783, 0.3116, 0.9125, 0.2501, 0.9125, 0.3116, 0.8783, 0.3116, 0.9125, 0.2501, 0.8783, 0.3116, 0.8783, 0.2501, 0.00399, 0.8116, 0.003992, 0.7501, 0.03825, 0.7501, 0.00399, 0.8116, 0.03825, 0.7501, 0.03825, 0.8116, 0.003992, 0.9345, 0.00399, 0.8116, 0.03825, 0.8116, 0.003992, 0.9345, 0.03825, 0.8116, 0.03825, 0.9345, 0.335, 0.3651, 0.4332, 0.4404, 0.3279, 0.496, 0.335, 0.3651, 0.3279, 0.496, 0.2226, 0.4325, 0.335, 0.3651, 0.2226, 0.3135, 0.3279, 0.2579, 0.335, 0.3651, 0.2226, 0.4325, 0.2226, 0.3135, 0.335, 0.3651, 0.4332, 0.3213, 0.4332, 0.4404, 0.335, 0.3651, 0.3279, 0.2579, 0.4332, 0.3213, 0.5393, 0.6113, 0.5464, 0.504, 0.6517, 0.5596, 0.5393, 0.6113, 0.6517, 0.5596, 0.6517, 0.6787, 0.5393, 0.6113, 0.6517, 0.6787, 0.5464, 0.7421, 0.5393, 0.6113, 0.5464, 0.7421, 0.4411, 0.6865, 0.5393, 0.6113, 0.4411, 0.6865, 0.4411, 0.5675, 0.5393, 0.6113, 0.4411, 0.5675, 0.5464, 0.504, 0.9125, 0.5655, 0.9125, 0.6884, 0.8783, 0.6884, 0.9125, 0.6884, 0.9125, 0.7499, 0.8783, 0.7499, 0.9125, 0.6884, 0.8783, 0.7499, 0.8783, 0.6884, 0.9125, 0.5655, 0.8783, 0.6884, 0.8783, 0.5655, 0.9125, 0.504, 0.9125, 0.5655, 0.8783, 0.5655, 0.9125, 0.504, 0.8783, 0.5655, 0.8783, 0.504, 0.865, 0.06546, 0.8993, 0.00399, 0.8993, 0.06546, 0.865, 0.06546, 0.865, 0.003994, 0.8993, 0.00399, 0.865, 0.1884, 0.865, 0.06546, 0.8993, 0.06546, 0.865, 0.1884, 0.8993, 0.06546, 0.8993, 0.1884, 0.1803, 0.8116, 0.1803, 0.7501, 0.2146, 0.7501, 0.1803, 0.8116, 0.2146, 0.7501, 0.2146, 0.8116, 0.1022, 0.3888, 0.2146, 0.3213, 0.2146, 0.4404, 0.1022, 0.3888, 0.1093, 0.2579, 0.2146, 0.3213, 0.1022, 0.3888, 0.00399, 0.4325, 0.00399, 0.3135, 0.1022, 0.3888, 0.1093, 0.496, 0.00399, 0.4325, 0.1022, 0.3888, 0.00399, 0.3135, 0.1093, 0.2579, 0.1022, 0.3888, 0.2146, 0.4404, 0.1093, 0.496, 0.3041, 0.1269, 0.3179, 0.2499, 0.2159, 0.1884, 0.3041, 0.1269, 0.2159, 0.1884, 0.2159, 0.06546, 0.3041, 0.1269, 0.2159, 0.06546, 0.3179, 0.00399, 0.3041, 0.1269, 0.4199, 0.1884, 0.3179, 0.2499, 0.3041, 0.1269, 0.4199, 0.06546, 0.4199, 0.1884, 0.3041, 0.1269, 0.3179, 0.00399, 0.4199, 0.06546, 0.9548, 0.4345, 0.9548, 0.496, 0.9205, 0.496, 0.9548, 0.4345, 0.9205, 0.496, 0.9205, 0.4345, 0.9548, 0.3116, 0.9548, 0.4345, 0.9205, 0.4345, 0.9548, 0.3116, 0.9205, 0.4345, 0.9205, 0.3116, 0.9548, 0.2501, 0.9548, 0.3116, 0.9205, 0.3116, 0.9548, 0.2501, 0.9205, 0.3116, 0.9205, 0.2501, 0.7442, 0.8116, 0.7442, 0.7501, 0.7784, 0.7501, 0.7442, 0.8116, 0.7784, 0.7501, 0.7784, 0.8116, 0.7442, 0.9345, 0.7442, 0.8116, 0.7784, 0.8116, 0.7442, 0.9345, 0.7784, 0.8116, 0.7784, 0.9345, 0.165, 0.7501, 0.1307, 0.8116, 0.1307, 0.7501, 0.165, 0.7501, 0.165, 0.8116, 0.1307, 0.8116, 0.1164, 0.6113, 0.1093, 0.504, 0.2146, 0.5675, 0.1164, 0.6113, 0.00399, 0.5596, 0.1093, 0.504, 0.1164, 0.6113, 0.2146, 0.5675, 0.2146, 0.6865, 0.1164, 0.6113, 0.2146, 0.6865, 0.1093, 0.7421, 0.1164, 0.6113, 0.1093, 0.7421, 0.00399, 0.6787, 0.1164, 0.6113, 0.00399, 0.6787, 0.00399, 0.5596, 0.7579, 0.3651, 0.765, 0.2579, 0.8703, 0.3135, 0.7579, 0.3651, 0.6597, 0.3213, 0.765, 0.2579, 0.7579, 0.3651, 0.6597, 0.4404, 0.6597, 0.3213, 0.7579, 0.3651, 0.8703, 0.4325, 0.765, 0.496, 0.7579, 0.3651, 0.765, 0.496, 0.6597, 0.4404, 0.7579, 0.3651, 0.8703, 0.3135, 0.8703, 0.4325, 0.9548, 0.5655, 0.9548, 0.6884, 0.9205, 0.6884, 0.9548, 0.6884, 0.9548, 0.7499, 0.9205, 0.7499, 0.9548, 0.6884, 0.9205, 0.7499, 0.9205, 0.6884, 0.2568, 0.7501, 0.2226, 0.8116, 0.2226, 0.7501, 0.2568, 0.7501, 0.2568, 0.8116, 0.2226, 0.8116, 0.9548, 0.5655, 0.9205, 0.6884, 0.9205, 0.5655, 0.9548, 0.504, 0.9548, 0.5655, 0.9205, 0.5655, 0.9548, 0.504, 0.9205, 0.5655, 0.9205, 0.504, 0.8287, 0.8116, 0.8287, 0.7501, 0.8629, 0.7501, 0.8287, 0.8116, 0.8629, 0.7501, 0.8629, 0.8116, 0.8287, 0.9345, 0.8287, 0.8116, 0.8629, 0.8116, 0.8287, 0.9345, 0.8629, 0.8116, 0.8629, 0.9345, 0.3207, 0.6349, 0.2226, 0.5596, 0.3279, 0.504, 0.3207, 0.6349, 0.3279, 0.504, 0.4332, 0.5675, 0.3207, 0.6349, 0.2226, 0.6787, 0.2226, 0.5596, 0.3207, 0.6349, 0.3279, 0.7421, 0.2226, 0.6787, 0.3207, 0.6349, 0.4332, 0.6865, 0.3279, 0.7421, 0.3207, 0.6349, 0.4332, 0.5675, 0.4332, 0.6865, 0.5393, 0.3651, 0.5464, 0.2579, 0.6517, 0.3135, 0.5393, 0.3651, 0.4411, 0.3213, 0.5464, 0.2579, 0.5393, 0.3651, 0.5464, 0.496, 0.4411, 0.4404, 0.5393, 0.3651, 0.4411, 0.4404, 0.4411, 0.3213, 0.5393, 0.3651, 0.6517, 0.3135, 0.6517, 0.4325, 0.5393, 0.3651, 0.6517, 0.4325, 0.5464, 0.496, 0.694, 0.9345, 0.694, 0.996, 0.6597, 0.996, 0.694, 0.9345, 0.6597, 0.996, 0.6597, 0.9345, 0.694, 0.8116, 0.694, 0.9345, 0.6597, 0.9345, 0.694, 0.8116, 0.6597, 0.9345, 0.6597, 0.8116, 0.694, 0.7501, 0.694, 0.8116, 0.6597, 0.8116, 0.694, 0.7501, 0.6597, 0.8116, 0.6597, 0.7501, 0.7864, 0.8116, 0.7864, 0.7501, 0.8207, 0.7501, 0.7864, 0.9345, 0.7864, 0.8116, 0.8207, 0.8116, 0.7864, 0.8116, 0.8207, 0.7501, 0.8207, 0.8116, 0.7864, 0.9345, 0.8207, 0.8116, 0.8207, 0.9345, 0.2648, 0.8116, 0.2991, 0.7501, 0.2991, 0.8116, 0.2648, 0.8116, 0.2648, 0.7501, 0.2991, 0.7501, 0.7579, 0.6349, 0.8703, 0.6865, 0.765, 0.7421, 0.7579, 0.6349, 0.8703, 0.5675, 0.8703, 0.6865, 0.7579, 0.6349, 0.765, 0.7421, 0.6597, 0.6787, 0.7579, 0.6349, 0.6597, 0.6787, 0.6597, 0.5596, 0.7579, 0.6349, 0.6597, 0.5596, 0.765, 0.504, 0.7579, 0.6349, 0.765, 0.504, 0.8703, 0.5675])
me_pga_dk_gantry_6m_r_anchor_insulator.materials.append(mat_pga_dkgantry_commoninsulator)
me_pga_dk_gantry_6m_r_anchor_insulator.use_remesh_preserve_volume = False
me_pga_dk_gantry_6m_r_anchor_insulator.use_remesh_preserve_attributes = False
me_pga_dk_gantry_6m_r_anchor_insulator.use_mirror_vertex_groups = False
me_pga_dk_gantry_6m_r_anchor_insulator.update()
me_cylinder_003 = bpy.data.meshes.new('Cylinder.003')
me_cylinder_003.from_pydata([(0.0, 0.2, -1.0), (0.0, 0.2, 1.0), (0.1, 0.1732, -1.0), (0.1, 0.1732, 1.0), (0.1732, 0.1, -1.0), (0.1732, 0.1, 1.0), (0.2, 0.0, -1.0), (0.2, 0.0, 1.0), (0.1732, -0.1, -1.0), (0.1732, -0.1, 1.0), (0.1, -0.1732, -1.0), (0.1, -0.1732, 1.0), (0.0, -0.2, -1.0), (0.0, -0.2, 1.0), (-0.1, -0.1732, -1.0), (-0.1, -0.1732, 1.0), (-0.1732, -0.1, -1.0), (-0.1732, -0.1, 1.0), (-0.2, 0.0, -1.0), (-0.2, 0.0, 1.0), (-0.1732, 0.1, -1.0), (-0.1732, 0.1, 1.0), (-0.1, 0.1732, -1.0), (-0.1, 0.1732, 1.0)], [], [(0, 1, 3, 2), (2, 3, 5, 4), (4, 5, 7, 6), (6, 7, 9, 8), (8, 9, 11, 10), (10, 11, 13, 12), (12, 13, 15, 14), (14, 15, 17, 16), (16, 17, 19, 18), (18, 19, 21, 20), (3, 1, 23, 21, 19, 17, 15, 13, 11, 9, 7, 5), (20, 21, 23, 22), (22, 23, 1, 0), (0, 2, 4, 6, 8, 10, 12, 14, 16, 18, 20, 22)])
me_cylinder_003.polygons.foreach_set('use_smooth', [True] * 14)
_uv = me_cylinder_003.uv_layers.new(name='UVMap')
_uv.uv.foreach_set('vector', [1.0, 0.5, 1.0, 1.0, 0.9167, 1.0, 0.9167, 0.5, 0.9167, 0.5, 0.9167, 1.0, 0.8333, 1.0, 0.8333, 0.5, 0.8333, 0.5, 0.8333, 1.0, 0.75, 1.0, 0.75, 0.5, 0.75, 0.5, 0.75, 1.0, 0.6667, 1.0, 0.6667, 0.5, 0.6667, 0.5, 0.6667, 1.0, 0.5833, 1.0, 0.5833, 0.5, 0.5833, 0.5, 0.5833, 1.0, 0.5, 1.0, 0.5, 0.5, 0.5, 0.5, 0.5, 1.0, 0.4167, 1.0, 0.4167, 0.5, 0.4167, 0.5, 0.4167, 1.0, 0.3333, 1.0, 0.3333, 0.5, 0.3333, 0.5, 0.3333, 1.0, 0.25, 1.0, 0.25, 0.5, 0.25, 0.5, 0.25, 1.0, 0.1667, 1.0, 0.1667, 0.5, 0.37, 0.4578, 0.25, 0.49, 0.13, 0.4578, 0.04215, 0.37, 0.01, 0.25, 0.04215, 0.13, 0.13, 0.04215, 0.25, 0.01, 0.37, 0.04215, 0.4578, 0.13, 0.49, 0.25, 0.4578, 0.37, 0.1667, 0.5, 0.1667, 1.0, 0.08333, 1.0, 0.08333, 0.5, 0.08333, 0.5, 0.08333, 1.0, 7.451e-08, 1.0, 7.451e-08, 0.5, 0.75, 0.49, 0.87, 0.4578, 0.9578, 0.37, 0.99, 0.25, 0.9578, 0.13, 0.87, 0.04215, 0.75, 0.01, 0.63, 0.04215, 0.5422, 0.13, 0.51, 0.25, 0.5422, 0.37, 0.63, 0.4578])
me_cylinder_003.update()
me_cylinder_004 = bpy.data.meshes.new('Cylinder.004')
me_cylinder_004.from_pydata([(0.0, 0.2, -1.0), (0.0, 0.2, 1.0), (0.1, 0.1732, -1.0), (0.1, 0.1732, 1.0), (0.1732, 0.1, -1.0), (0.1732, 0.1, 1.0), (0.2, 0.0, -1.0), (0.2, 0.0, 1.0), (0.1732, -0.1, -1.0), (0.1732, -0.1, 1.0), (0.1, -0.1732, -1.0), (0.1, -0.1732, 1.0), (0.0, -0.2, -1.0), (0.0, -0.2, 1.0), (-0.1, -0.1732, -1.0), (-0.1, -0.1732, 1.0), (-0.1732, -0.1, -1.0), (-0.1732, -0.1, 1.0), (-0.2, 0.0, -1.0), (-0.2, 0.0, 1.0), (-0.1732, 0.1, -1.0), (-0.1732, 0.1, 1.0), (-0.1, 0.1732, -1.0), (-0.1, 0.1732, 1.0)], [], [(0, 1, 3, 2), (2, 3, 5, 4), (4, 5, 7, 6), (6, 7, 9, 8), (8, 9, 11, 10), (10, 11, 13, 12), (12, 13, 15, 14), (14, 15, 17, 16), (16, 17, 19, 18), (18, 19, 21, 20), (3, 1, 23, 21, 19, 17, 15, 13, 11, 9, 7, 5), (20, 21, 23, 22), (22, 23, 1, 0), (0, 2, 4, 6, 8, 10, 12, 14, 16, 18, 20, 22)])
me_cylinder_004.polygons.foreach_set('use_smooth', [True] * 14)
_uv = me_cylinder_004.uv_layers.new(name='UVMap')
_uv.uv.foreach_set('vector', [1.0, 0.5, 1.0, 1.0, 0.9167, 1.0, 0.9167, 0.5, 0.9167, 0.5, 0.9167, 1.0, 0.8333, 1.0, 0.8333, 0.5, 0.8333, 0.5, 0.8333, 1.0, 0.75, 1.0, 0.75, 0.5, 0.75, 0.5, 0.75, 1.0, 0.6667, 1.0, 0.6667, 0.5, 0.6667, 0.5, 0.6667, 1.0, 0.5833, 1.0, 0.5833, 0.5, 0.5833, 0.5, 0.5833, 1.0, 0.5, 1.0, 0.5, 0.5, 0.5, 0.5, 0.5, 1.0, 0.4167, 1.0, 0.4167, 0.5, 0.4167, 0.5, 0.4167, 1.0, 0.3333, 1.0, 0.3333, 0.5, 0.3333, 0.5, 0.3333, 1.0, 0.25, 1.0, 0.25, 0.5, 0.25, 0.5, 0.25, 1.0, 0.1667, 1.0, 0.1667, 0.5, 0.37, 0.4578, 0.25, 0.49, 0.13, 0.4578, 0.04215, 0.37, 0.01, 0.25, 0.04215, 0.13, 0.13, 0.04215, 0.25, 0.01, 0.37, 0.04215, 0.4578, 0.13, 0.49, 0.25, 0.4578, 0.37, 0.1667, 0.5, 0.1667, 1.0, 0.08333, 1.0, 0.08333, 0.5, 0.08333, 0.5, 0.08333, 1.0, 7.451e-08, 1.0, 7.451e-08, 0.5, 0.75, 0.49, 0.87, 0.4578, 0.9578, 0.37, 0.99, 0.25, 0.9578, 0.13, 0.87, 0.04215, 0.75, 0.01, 0.63, 0.04215, 0.5422, 0.13, 0.51, 0.25, 0.5422, 0.37, 0.63, 0.4578])
me_cylinder_004.update()
me_cylinder_005 = bpy.data.meshes.new('Cylinder.005')
me_cylinder_005.from_pydata([(0.0, 0.2, -1.0), (0.0, 0.2, 1.0), (0.1, 0.1732, -1.0), (0.1, 0.1732, 1.0), (0.1732, 0.1, -1.0), (0.1732, 0.1, 1.0), (0.2, 0.0, -1.0), (0.2, 0.0, 1.0), (0.1732, -0.1, -1.0), (0.1732, -0.1, 1.0), (0.1, -0.1732, -1.0), (0.1, -0.1732, 1.0), (0.0, -0.2, -1.0), (0.0, -0.2, 1.0), (-0.1, -0.1732, -1.0), (-0.1, -0.1732, 1.0), (-0.1732, -0.1, -1.0), (-0.1732, -0.1, 1.0), (-0.2, 0.0, -1.0), (-0.2, 0.0, 1.0), (-0.1732, 0.1, -1.0), (-0.1732, 0.1, 1.0), (-0.1, 0.1732, -1.0), (-0.1, 0.1732, 1.0)], [], [(0, 1, 3, 2), (2, 3, 5, 4), (4, 5, 7, 6), (6, 7, 9, 8), (8, 9, 11, 10), (10, 11, 13, 12), (12, 13, 15, 14), (14, 15, 17, 16), (16, 17, 19, 18), (18, 19, 21, 20), (3, 1, 23, 21, 19, 17, 15, 13, 11, 9, 7, 5), (20, 21, 23, 22), (22, 23, 1, 0), (0, 2, 4, 6, 8, 10, 12, 14, 16, 18, 20, 22)])
me_cylinder_005.polygons.foreach_set('use_smooth', [True] * 14)
_uv = me_cylinder_005.uv_layers.new(name='UVMap')
_uv.uv.foreach_set('vector', [1.0, 0.5, 1.0, 1.0, 0.9167, 1.0, 0.9167, 0.5, 0.9167, 0.5, 0.9167, 1.0, 0.8333, 1.0, 0.8333, 0.5, 0.8333, 0.5, 0.8333, 1.0, 0.75, 1.0, 0.75, 0.5, 0.75, 0.5, 0.75, 1.0, 0.6667, 1.0, 0.6667, 0.5, 0.6667, 0.5, 0.6667, 1.0, 0.5833, 1.0, 0.5833, 0.5, 0.5833, 0.5, 0.5833, 1.0, 0.5, 1.0, 0.5, 0.5, 0.5, 0.5, 0.5, 1.0, 0.4167, 1.0, 0.4167, 0.5, 0.4167, 0.5, 0.4167, 1.0, 0.3333, 1.0, 0.3333, 0.5, 0.3333, 0.5, 0.3333, 1.0, 0.25, 1.0, 0.25, 0.5, 0.25, 0.5, 0.25, 1.0, 0.1667, 1.0, 0.1667, 0.5, 0.37, 0.4578, 0.25, 0.49, 0.13, 0.4578, 0.04215, 0.37, 0.01, 0.25, 0.04215, 0.13, 0.13, 0.04215, 0.25, 0.01, 0.37, 0.04215, 0.4578, 0.13, 0.49, 0.25, 0.4578, 0.37, 0.1667, 0.5, 0.1667, 1.0, 0.08333, 1.0, 0.08333, 0.5, 0.08333, 0.5, 0.08333, 1.0, 7.451e-08, 1.0, 7.451e-08, 0.5, 0.75, 0.49, 0.87, 0.4578, 0.9578, 0.37, 0.99, 0.25, 0.9578, 0.13, 0.87, 0.04215, 0.75, 0.01, 0.63, 0.04215, 0.5422, 0.13, 0.51, 0.25, 0.5422, 0.37, 0.63, 0.4578])
me_cylinder_005.update()
me_cylinder_006 = bpy.data.meshes.new('Cylinder.006')
me_cylinder_006.from_pydata([(0.0, 0.2, -1.0), (0.0, 0.2, 1.0), (0.1, 0.1732, -1.0), (0.1, 0.1732, 1.0), (0.1732, 0.1, -1.0), (0.1732, 0.1, 1.0), (0.2, 0.0, -1.0), (0.2, 0.0, 1.0), (0.1732, -0.1, -1.0), (0.1732, -0.1, 1.0), (0.1, -0.1732, -1.0), (0.1, -0.1732, 1.0), (0.0, -0.2, -1.0), (0.0, -0.2, 1.0), (-0.1, -0.1732, -1.0), (-0.1, -0.1732, 1.0), (-0.1732, -0.1, -1.0), (-0.1732, -0.1, 1.0), (-0.2, 0.0, -1.0), (-0.2, 0.0, 1.0), (-0.1732, 0.1, -1.0), (-0.1732, 0.1, 1.0), (-0.1, 0.1732, -1.0), (-0.1, 0.1732, 1.0)], [], [(0, 1, 3, 2), (2, 3, 5, 4), (4, 5, 7, 6), (6, 7, 9, 8), (8, 9, 11, 10), (10, 11, 13, 12), (12, 13, 15, 14), (14, 15, 17, 16), (16, 17, 19, 18), (18, 19, 21, 20), (3, 1, 23, 21, 19, 17, 15, 13, 11, 9, 7, 5), (20, 21, 23, 22), (22, 23, 1, 0), (0, 2, 4, 6, 8, 10, 12, 14, 16, 18, 20, 22)])
_uv = me_cylinder_006.uv_layers.new(name='UVMap')
_uv.uv.foreach_set('vector', [1.0, 0.5, 1.0, 1.0, 0.9167, 1.0, 0.9167, 0.5, 0.9167, 0.5, 0.9167, 1.0, 0.8333, 1.0, 0.8333, 0.5, 0.8333, 0.5, 0.8333, 1.0, 0.75, 1.0, 0.75, 0.5, 0.75, 0.5, 0.75, 1.0, 0.6667, 1.0, 0.6667, 0.5, 0.6667, 0.5, 0.6667, 1.0, 0.5833, 1.0, 0.5833, 0.5, 0.5833, 0.5, 0.5833, 1.0, 0.5, 1.0, 0.5, 0.5, 0.5, 0.5, 0.5, 1.0, 0.4167, 1.0, 0.4167, 0.5, 0.4167, 0.5, 0.4167, 1.0, 0.3333, 1.0, 0.3333, 0.5, 0.3333, 0.5, 0.3333, 1.0, 0.25, 1.0, 0.25, 0.5, 0.25, 0.5, 0.25, 1.0, 0.1667, 1.0, 0.1667, 0.5, 0.37, 0.4578, 0.25, 0.49, 0.13, 0.4578, 0.04215, 0.37, 0.01, 0.25, 0.04215, 0.13, 0.13, 0.04215, 0.25, 0.01, 0.37, 0.04215, 0.4578, 0.13, 0.49, 0.25, 0.4578, 0.37, 0.1667, 0.5, 0.1667, 1.0, 0.08333, 1.0, 0.08333, 0.5, 0.08333, 0.5, 0.08333, 1.0, 7.451e-08, 1.0, 7.451e-08, 0.5, 0.75, 0.49, 0.87, 0.4578, 0.9578, 0.37, 0.99, 0.25, 0.9578, 0.13, 0.87, 0.04215, 0.75, 0.01, 0.63, 0.04215, 0.5422, 0.13, 0.51, 0.25, 0.5422, 0.37, 0.63, 0.4578])
me_cylinder_006.update()
me_cube_006 = bpy.data.meshes.new('Cube.006')
me_cube_006.from_pydata([(-1.005, -1.005, -1.005), (-1.005, -1.005, 1.005), (-1.005, 1.005, -1.005), (-1.005, 1.005, 1.005), (1.005, -1.005, -1.005), (1.005, -1.005, 1.005), (1.005, 1.005, -1.005), (1.005, 1.005, 1.005)], [], [(0, 1, 3, 2), (2, 3, 7, 6), (6, 7, 5, 4), (4, 5, 1, 0), (2, 6, 4, 0), (7, 3, 1, 5)])
_uv = me_cube_006.uv_layers.new(name='UVMap')
_uv.uv.foreach_set('vector', [0.375, 0.0, 0.625, 0.0, 0.625, 0.25, 0.375, 0.25, 0.375, 0.25, 0.625, 0.25, 0.625, 0.5, 0.375, 0.5, 0.375, 0.5, 0.625, 0.5, 0.625, 0.75, 0.375, 0.75, 0.375, 0.75, 0.625, 0.75, 0.625, 1.0, 0.375, 1.0, 0.125, 0.5, 0.375, 0.5, 0.375, 0.75, 0.125, 0.75, 0.625, 0.5, 0.875, 0.5, 0.875, 0.75, 0.625, 0.75])
me_cube_006.update()
me_cube_007 = bpy.data.meshes.new('Cube.007')
me_cube_007.from_pydata([(-1.005, -1.005, -1.005), (-1.005, -1.005, 1.005), (-1.005, 1.005, -1.005), (-1.005, 1.005, 1.005), (1.005, -1.005, -1.005), (1.005, -1.005, 1.005), (1.005, 1.005, -1.005), (1.005, 1.005, 1.005)], [], [(0, 1, 3, 2), (2, 3, 7, 6), (6, 7, 5, 4), (4, 5, 1, 0), (2, 6, 4, 0), (7, 3, 1, 5)])
_uv = me_cube_007.uv_layers.new(name='UVMap')
_uv.uv.foreach_set('vector', [0.375, 0.0, 0.625, 0.0, 0.625, 0.25, 0.375, 0.25, 0.375, 0.25, 0.625, 0.25, 0.625, 0.5, 0.375, 0.5, 0.375, 0.5, 0.625, 0.5, 0.625, 0.75, 0.375, 0.75, 0.375, 0.75, 0.625, 0.75, 0.625, 1.0, 0.375, 1.0, 0.125, 0.5, 0.375, 0.5, 0.375, 0.75, 0.125, 0.75, 0.625, 0.5, 0.875, 0.5, 0.875, 0.75, 0.625, 0.75])
me_cube_007.update()
me_cube_008 = bpy.data.meshes.new('Cube.008')
me_cube_008.from_pydata([(-1.005, -1.005, -1.005), (-1.005, -1.005, 1.005), (-1.005, 1.005, -1.005), (-1.005, 1.005, 1.005), (1.005, -1.005, -1.005), (1.005, -1.005, 1.005), (1.005, 1.005, -1.005), (1.005, 1.005, 1.005), (-1.005, 1.016, -1.007), (-1.005, -1.035, 0.8539), (-1.005, 2.995, -0.951), (-1.005, 0.9449, 0.9097), (1.005, 1.016, -1.007), (1.005, -1.035, 0.8539), (1.005, 2.995, -0.951), (1.005, 0.9449, 0.9097)], [], [(0, 1, 3, 2), (2, 3, 7, 6), (6, 7, 5, 4), (4, 5, 1, 0), (2, 6, 4, 0), (7, 3, 1, 5), (8, 9, 11, 10), (10, 11, 15, 14), (14, 15, 13, 12), (12, 13, 9, 8), (10, 14, 12, 8), (15, 11, 9, 13)])
_uv = me_cube_008.uv_layers.new(name='UVMap')
_uv.uv.foreach_set('vector', [0.375, 0.0, 0.625, 0.0, 0.625, 0.25, 0.375, 0.25, 0.375, 0.25, 0.625, 0.25, 0.625, 0.5, 0.375, 0.5, 0.375, 0.5, 0.625, 0.5, 0.625, 0.75, 0.375, 0.75, 0.375, 0.75, 0.625, 0.75, 0.625, 1.0, 0.375, 1.0, 0.125, 0.5, 0.375, 0.5, 0.375, 0.75, 0.125, 0.75, 0.625, 0.5, 0.875, 0.5, 0.875, 0.75, 0.625, 0.75, 0.375, 0.0, 0.625, 0.0, 0.625, 0.25, 0.375, 0.25, 0.375, 0.25, 0.625, 0.25, 0.625, 0.5, 0.375, 0.5, 0.375, 0.5, 0.625, 0.5, 0.625, 0.75, 0.375, 0.75, 0.375, 0.75, 0.625, 0.75, 0.625, 1.0, 0.375, 1.0, 0.125, 0.5, 0.375, 0.5, 0.375, 0.75, 0.125, 0.75, 0.625, 0.5, 0.875, 0.5, 0.875, 0.75, 0.625, 0.75])
me_cube_008.update()
me_cube_010 = bpy.data.meshes.new('Cube.010')
me_cube_010.from_pydata([(-1.005, -1.005, -1.005), (-1.005, -1.005, 1.005), (-1.005, 1.005, -1.005), (-1.005, 1.005, 1.005), (1.005, -1.005, -1.005), (1.005, -1.005, 1.005), (1.005, 1.005, -1.005), (1.005, 1.005, 1.005)], [], [(0, 1, 3, 2), (2, 3, 7, 6), (6, 7, 5, 4), (4, 5, 1, 0), (2, 6, 4, 0), (7, 3, 1, 5)])
_uv = me_cube_010.uv_layers.new(name='UVMap')
_uv.uv.foreach_set('vector', [0.375, 0.0, 0.625, 0.0, 0.625, 0.25, 0.375, 0.25, 0.375, 0.25, 0.625, 0.25, 0.625, 0.5, 0.375, 0.5, 0.375, 0.5, 0.625, 0.5, 0.625, 0.75, 0.375, 0.75, 0.375, 0.75, 0.625, 0.75, 0.625, 1.0, 0.375, 1.0, 0.125, 0.5, 0.375, 0.5, 0.375, 0.75, 0.125, 0.75, 0.625, 0.5, 0.875, 0.5, 0.875, 0.75, 0.625, 0.75])
me_cube_010.update()
me_cube_011 = bpy.data.meshes.new('Cube.011')
me_cube_011.from_pydata([(-1.005, -1.005, -1.005), (-1.005, -1.005, 1.005), (-1.005, 1.005, -1.005), (-1.005, 1.005, 1.005), (1.005, -1.005, -1.005), (1.005, -1.005, 1.005), (1.005, 1.005, -1.005), (1.005, 1.005, 1.005)], [], [(0, 1, 3, 2), (2, 3, 7, 6), (6, 7, 5, 4), (4, 5, 1, 0), (2, 6, 4, 0), (7, 3, 1, 5)])
_uv = me_cube_011.uv_layers.new(name='UVMap')
_uv.uv.foreach_set('vector', [0.375, 0.0, 0.625, 0.0, 0.625, 0.25, 0.375, 0.25, 0.375, 0.25, 0.625, 0.25, 0.625, 0.5, 0.375, 0.5, 0.375, 0.5, 0.625, 0.5, 0.625, 0.75, 0.375, 0.75, 0.375, 0.75, 0.625, 0.75, 0.625, 1.0, 0.375, 1.0, 0.125, 0.5, 0.375, 0.5, 0.375, 0.75, 0.125, 0.75, 0.625, 0.5, 0.875, 0.5, 0.875, 0.75, 0.625, 0.75])
me_cube_011.update()
me_cylinder_007 = bpy.data.meshes.new('Cylinder.007')
me_cylinder_007.from_pydata([(0.0, 0.2, -1.0), (0.0, 0.2, 1.0), (0.1, 0.1732, -1.0), (0.1, 0.1732, 1.0), (0.1732, 0.1, -1.0), (0.1732, 0.1, 1.0), (0.2, 0.0, -1.0), (0.2, 0.0, 1.0), (0.1732, -0.1, -1.0), (0.1732, -0.1, 1.0), (0.1, -0.1732, -1.0), (0.1, -0.1732, 1.0), (0.0, -0.2, -1.0), (0.0, -0.2, 1.0), (-0.1, -0.1732, -1.0), (-0.1, -0.1732, 1.0), (-0.1732, -0.1, -1.0), (-0.1732, -0.1, 1.0), (-0.2, 0.0, -1.0), (-0.2, 0.0, 1.0), (-0.1732, 0.1, -1.0), (-0.1732, 0.1, 1.0), (-0.1, 0.1732, -1.0), (-0.1, 0.1732, 1.0)], [], [(0, 1, 3, 2), (2, 3, 5, 4), (4, 5, 7, 6), (6, 7, 9, 8), (8, 9, 11, 10), (10, 11, 13, 12), (12, 13, 15, 14), (14, 15, 17, 16), (16, 17, 19, 18), (18, 19, 21, 20), (3, 1, 23, 21, 19, 17, 15, 13, 11, 9, 7, 5), (20, 21, 23, 22), (22, 23, 1, 0), (0, 2, 4, 6, 8, 10, 12, 14, 16, 18, 20, 22)])
me_cylinder_007.polygons.foreach_set('use_smooth', [True] * 14)
_uv = me_cylinder_007.uv_layers.new(name='UVMap')
_uv.uv.foreach_set('vector', [1.0, 0.5, 1.0, 1.0, 0.9167, 1.0, 0.9167, 0.5, 0.9167, 0.5, 0.9167, 1.0, 0.8333, 1.0, 0.8333, 0.5, 0.8333, 0.5, 0.8333, 1.0, 0.75, 1.0, 0.75, 0.5, 0.75, 0.5, 0.75, 1.0, 0.6667, 1.0, 0.6667, 0.5, 0.6667, 0.5, 0.6667, 1.0, 0.5833, 1.0, 0.5833, 0.5, 0.5833, 0.5, 0.5833, 1.0, 0.5, 1.0, 0.5, 0.5, 0.5, 0.5, 0.5, 1.0, 0.4167, 1.0, 0.4167, 0.5, 0.4167, 0.5, 0.4167, 1.0, 0.3333, 1.0, 0.3333, 0.5, 0.3333, 0.5, 0.3333, 1.0, 0.25, 1.0, 0.25, 0.5, 0.25, 0.5, 0.25, 1.0, 0.1667, 1.0, 0.1667, 0.5, 0.37, 0.4578, 0.25, 0.49, 0.13, 0.4578, 0.04215, 0.37, 0.01, 0.25, 0.04215, 0.13, 0.13, 0.04215, 0.25, 0.01, 0.37, 0.04215, 0.4578, 0.13, 0.49, 0.25, 0.4578, 0.37, 0.1667, 0.5, 0.1667, 1.0, 0.08333, 1.0, 0.08333, 0.5, 0.08333, 0.5, 0.08333, 1.0, 7.451e-08, 1.0, 7.451e-08, 0.5, 0.75, 0.49, 0.87, 0.4578, 0.9578, 0.37, 0.99, 0.25, 0.9578, 0.13, 0.87, 0.04215, 0.75, 0.01, 0.63, 0.04215, 0.5422, 0.13, 0.51, 0.25, 0.5422, 0.37, 0.63, 0.4578])
me_cylinder_007.update()
me_cylinder_008 = bpy.data.meshes.new('Cylinder.008')
me_cylinder_008.from_pydata([(0.0, 0.2, -1.0), (0.0, 0.2, 1.0), (0.1, 0.1732, -1.0), (0.1, 0.1732, 1.0), (0.1732, 0.1, -1.0), (0.1732, 0.1, 1.0), (0.2, 0.0, -1.0), (0.2, 0.0, 1.0), (0.1732, -0.1, -1.0), (0.1732, -0.1, 1.0), (0.1, -0.1732, -1.0), (0.1, -0.1732, 1.0), (0.0, -0.2, -1.0), (0.0, -0.2, 1.0), (-0.1, -0.1732, -1.0), (-0.1, -0.1732, 1.0), (-0.1732, -0.1, -1.0), (-0.1732, -0.1, 1.0), (-0.2, 0.0, -1.0), (-0.2, 0.0, 1.0), (-0.1732, 0.1, -1.0), (-0.1732, 0.1, 1.0), (-0.1, 0.1732, -1.0), (-0.1, 0.1732, 1.0)], [], [(0, 1, 3, 2), (2, 3, 5, 4), (4, 5, 7, 6), (6, 7, 9, 8), (8, 9, 11, 10), (10, 11, 13, 12), (12, 13, 15, 14), (14, 15, 17, 16), (16, 17, 19, 18), (18, 19, 21, 20), (3, 1, 23, 21, 19, 17, 15, 13, 11, 9, 7, 5), (20, 21, 23, 22), (22, 23, 1, 0), (0, 2, 4, 6, 8, 10, 12, 14, 16, 18, 20, 22)])
me_cylinder_008.polygons.foreach_set('use_smooth', [True] * 14)
_uv = me_cylinder_008.uv_layers.new(name='UVMap')
_uv.uv.foreach_set('vector', [1.0, 0.5, 1.0, 1.0, 0.9167, 1.0, 0.9167, 0.5, 0.9167, 0.5, 0.9167, 1.0, 0.8333, 1.0, 0.8333, 0.5, 0.8333, 0.5, 0.8333, 1.0, 0.75, 1.0, 0.75, 0.5, 0.75, 0.5, 0.75, 1.0, 0.6667, 1.0, 0.6667, 0.5, 0.6667, 0.5, 0.6667, 1.0, 0.5833, 1.0, 0.5833, 0.5, 0.5833, 0.5, 0.5833, 1.0, 0.5, 1.0, 0.5, 0.5, 0.5, 0.5, 0.5, 1.0, 0.4167, 1.0, 0.4167, 0.5, 0.4167, 0.5, 0.4167, 1.0, 0.3333, 1.0, 0.3333, 0.5, 0.3333, 0.5, 0.3333, 1.0, 0.25, 1.0, 0.25, 0.5, 0.25, 0.5, 0.25, 1.0, 0.1667, 1.0, 0.1667, 0.5, 0.37, 0.4578, 0.25, 0.49, 0.13, 0.4578, 0.04215, 0.37, 0.01, 0.25, 0.04215, 0.13, 0.13, 0.04215, 0.25, 0.01, 0.37, 0.04215, 0.4578, 0.13, 0.49, 0.25, 0.4578, 0.37, 0.1667, 0.5, 0.1667, 1.0, 0.08333, 1.0, 0.08333, 0.5, 0.08333, 0.5, 0.08333, 1.0, 7.451e-08, 1.0, 7.451e-08, 0.5, 0.75, 0.49, 0.87, 0.4578, 0.9578, 0.37, 0.99, 0.25, 0.9578, 0.13, 0.87, 0.04215, 0.75, 0.01, 0.63, 0.04215, 0.5422, 0.13, 0.51, 0.25, 0.5422, 0.37, 0.63, 0.4578])
me_cylinder_008.update()
me_pga_dk_gantry_6m_r_anchor_mount = bpy.data.meshes.new('pga_dk_gantry_6m_R_anchor_mount')
me_pga_dk_gantry_6m_r_anchor_mount.from_pydata([(0.0193, -0.04034, -0.01), (0.0193, -0.04034, 0.01), (-0.0207, -0.03964, -0.01), (-0.0207, -0.03964, 0.01), (0.0207, 0.03964, -0.01), (0.0207, 0.03964, 0.01), (-0.0193, 0.04034, -0.01), (-0.0193, 0.04034, 0.01)], [], [(0, 1, 3, 2), (2, 3, 7, 6), (6, 7, 5, 4), (4, 5, 1, 0), (2, 6, 4, 0), (7, 3, 1, 5)])
_uv = me_pga_dk_gantry_6m_r_anchor_mount.uv_layers.new(name='UVMap')
_uv.uv.foreach_set('vector', [0.6462, 0.2482, 0.6396, 0.2482, 0.6396, 0.2218, 0.6462, 0.2218, 0.9257, 0.3765, 0.9191, 0.3765, 0.9191, 0.3236, 0.9257, 0.3236, 0.6462, 0.2922, 0.6396, 0.2922, 0.6396, 0.2658, 0.6462, 0.2658, 0.9257, 0.3061, 0.9191, 0.3061, 0.9191, 0.2532, 0.9257, 0.2532, 0.4414, 0.6165, 0.4414, 0.6694, 0.415, 0.6694, 0.415, 0.6165, 0.4414, 0.6869, 0.4414, 0.7398, 0.415, 0.7398, 0.415, 0.6869])
me_pga_dk_gantry_6m_r_anchor_mount.materials.append(mat_pga_dkgantry_common6m_001)
me_pga_dk_gantry_6m_r_anchor_mount.update()
me_cylinder_009 = bpy.data.meshes.new('Cylinder.009')
me_cylinder_009.from_pydata([(0.0, 0.2, -1.0), (0.0, 0.2, 1.0), (0.1, 0.1732, -1.0), (0.1, 0.1732, 1.0), (0.1732, 0.1, -1.0), (0.1732, 0.1, 1.0), (0.2, 0.0, -1.0), (0.2, 0.0, 1.0), (0.1732, -0.1, -1.0), (0.1732, -0.1, 1.0), (0.1, -0.1732, -1.0), (0.1, -0.1732, 1.0), (0.0, -0.2, -1.0), (0.0, -0.2, 1.0), (-0.1, -0.1732, -1.0), (-0.1, -0.1732, 1.0), (-0.1732, -0.1, -1.0), (-0.1732, -0.1, 1.0), (-0.2, 0.0, -1.0), (-0.2, 0.0, 1.0), (-0.1732, 0.1, -1.0), (-0.1732, 0.1, 1.0), (-0.1, 0.1732, -1.0), (-0.1, 0.1732, 1.0)], [], [(0, 1, 3, 2), (2, 3, 5, 4), (4, 5, 7, 6), (6, 7, 9, 8), (8, 9, 11, 10), (10, 11, 13, 12), (12, 13, 15, 14), (14, 15, 17, 16), (16, 17, 19, 18), (18, 19, 21, 20), (3, 1, 23, 21, 19, 17, 15, 13, 11, 9, 7, 5), (20, 21, 23, 22), (22, 23, 1, 0), (0, 2, 4, 6, 8, 10, 12, 14, 16, 18, 20, 22)])
me_cylinder_009.polygons.foreach_set('use_smooth', [True] * 14)
_uv = me_cylinder_009.uv_layers.new(name='UVMap')
_uv.uv.foreach_set('vector', [1.0, 0.5, 1.0, 1.0, 0.9167, 1.0, 0.9167, 0.5, 0.9167, 0.5, 0.9167, 1.0, 0.8333, 1.0, 0.8333, 0.5, 0.8333, 0.5, 0.8333, 1.0, 0.75, 1.0, 0.75, 0.5, 0.75, 0.5, 0.75, 1.0, 0.6667, 1.0, 0.6667, 0.5, 0.6667, 0.5, 0.6667, 1.0, 0.5833, 1.0, 0.5833, 0.5, 0.5833, 0.5, 0.5833, 1.0, 0.5, 1.0, 0.5, 0.5, 0.5, 0.5, 0.5, 1.0, 0.4167, 1.0, 0.4167, 0.5, 0.4167, 0.5, 0.4167, 1.0, 0.3333, 1.0, 0.3333, 0.5, 0.3333, 0.5, 0.3333, 1.0, 0.25, 1.0, 0.25, 0.5, 0.25, 0.5, 0.25, 1.0, 0.1667, 1.0, 0.1667, 0.5, 0.37, 0.4578, 0.25, 0.49, 0.13, 0.4578, 0.04215, 0.37, 0.01, 0.25, 0.04215, 0.13, 0.13, 0.04215, 0.25, 0.01, 0.37, 0.04215, 0.4578, 0.13, 0.49, 0.25, 0.4578, 0.37, 0.1667, 0.5, 0.1667, 1.0, 0.08333, 1.0, 0.08333, 0.5, 0.08333, 0.5, 0.08333, 1.0, 7.451e-08, 1.0, 7.451e-08, 0.5, 0.75, 0.49, 0.87, 0.4578, 0.9578, 0.37, 0.99, 0.25, 0.9578, 0.13, 0.87, 0.04215, 0.75, 0.01, 0.63, 0.04215, 0.5422, 0.13, 0.51, 0.25, 0.5422, 0.37, 0.63, 0.4578])
me_cylinder_009.update()
me_pga_dk_gantry_6m_r_anchor_mount_003 = bpy.data.meshes.new('pga_dk_gantry_6m_R_anchor_mount.003')
me_pga_dk_gantry_6m_r_anchor_mount_003.from_pydata([(0.0193, -0.04034, -0.01), (0.0193, -0.04034, 0.01), (-0.0207, -0.03964, -0.01), (-0.0207, -0.03964, 0.01), (0.0207, 0.03964, -0.01), (0.0207, 0.03964, 0.01), (-0.0193, 0.04034, -0.01), (-0.0193, 0.04034, 0.01)], [], [(0, 1, 3, 2), (2, 3, 7, 6), (6, 7, 5, 4), (4, 5, 1, 0), (2, 6, 4, 0), (7, 3, 1, 5)])
_uv = me_pga_dk_gantry_6m_r_anchor_mount_003.uv_layers.new(name='UVMap')
_uv.uv.foreach_set('vector', [0.6462, 0.2482, 0.6396, 0.2482, 0.6396, 0.2218, 0.6462, 0.2218, 0.9257, 0.3765, 0.9191, 0.3765, 0.9191, 0.3236, 0.9257, 0.3236, 0.6462, 0.2922, 0.6396, 0.2922, 0.6396, 0.2658, 0.6462, 0.2658, 0.9257, 0.3061, 0.9191, 0.3061, 0.9191, 0.2532, 0.9257, 0.2532, 0.4414, 0.6165, 0.4414, 0.6694, 0.415, 0.6694, 0.415, 0.6165, 0.4414, 0.6869, 0.4414, 0.7398, 0.415, 0.7398, 0.415, 0.6869])
me_pga_dk_gantry_6m_r_anchor_mount_003.materials.append(mat_pga_dkgantry_common6m_001)
me_pga_dk_gantry_6m_r_anchor_mount_003.update()
me_pga_dk_gantry_6m_r_anchor_mount_004 = bpy.data.meshes.new('pga_dk_gantry_6m_R_anchor_mount.004')
me_pga_dk_gantry_6m_r_anchor_mount_004.from_pydata([(0.0193, -0.04034, -0.01), (0.0193, -0.04034, 0.01), (-0.0207, -0.03964, -0.01), (-0.0207, -0.03964, 0.01), (0.0207, 0.03964, -0.01), (0.0207, 0.03964, 0.01), (-0.0193, 0.04034, -0.01), (-0.0193, 0.04034, 0.01)], [], [(0, 1, 3, 2), (2, 3, 7, 6), (6, 7, 5, 4), (4, 5, 1, 0), (2, 6, 4, 0), (7, 3, 1, 5)])
_uv = me_pga_dk_gantry_6m_r_anchor_mount_004.uv_layers.new(name='UVMap')
_uv.uv.foreach_set('vector', [0.6462, 0.2482, 0.6396, 0.2482, 0.6396, 0.2218, 0.6462, 0.2218, 0.9257, 0.3765, 0.9191, 0.3765, 0.9191, 0.3236, 0.9257, 0.3236, 0.6462, 0.2922, 0.6396, 0.2922, 0.6396, 0.2658, 0.6462, 0.2658, 0.9257, 0.3061, 0.9191, 0.3061, 0.9191, 0.2532, 0.9257, 0.2532, 0.4414, 0.6165, 0.4414, 0.6694, 0.415, 0.6694, 0.415, 0.6165, 0.4414, 0.6869, 0.4414, 0.7398, 0.415, 0.7398, 0.415, 0.6869])
me_pga_dk_gantry_6m_r_anchor_mount_004.materials.append(mat_pga_dkgantry_common6m_001)
me_pga_dk_gantry_6m_r_anchor_mount_004.update()
me_cylinder_010 = bpy.data.meshes.new('Cylinder.010')
me_cylinder_010.from_pydata([(0.0, 0.2, -1.0), (0.0, 0.2, 1.0), (0.1, 0.1732, -1.0), (0.1, 0.1732, 1.0), (0.1732, 0.1, -1.0), (0.1732, 0.1, 1.0), (0.2, 0.0, -1.0), (0.2, 0.0, 1.0), (0.1732, -0.1, -1.0), (0.1732, -0.1, 1.0), (0.1, -0.1732, -1.0), (0.1, -0.1732, 1.0), (0.0, -0.2, -1.0), (0.0, -0.2, 1.0), (-0.1, -0.1732, -1.0), (-0.1, -0.1732, 1.0), (-0.1732, -0.1, -1.0), (-0.1732, -0.1, 1.0), (-0.2, 0.0, -1.0), (-0.2, 0.0, 1.0), (-0.1732, 0.1, -1.0), (-0.1732, 0.1, 1.0), (-0.1, 0.1732, -1.0), (-0.1, 0.1732, 1.0)], [], [(0, 1, 3, 2), (2, 3, 5, 4), (4, 5, 7, 6), (6, 7, 9, 8), (8, 9, 11, 10), (10, 11, 13, 12), (12, 13, 15, 14), (14, 15, 17, 16), (16, 17, 19, 18), (18, 19, 21, 20), (3, 1, 23, 21, 19, 17, 15, 13, 11, 9, 7, 5), (20, 21, 23, 22), (22, 23, 1, 0), (0, 2, 4, 6, 8, 10, 12, 14, 16, 18, 20, 22)])
me_cylinder_010.polygons.foreach_set('use_smooth', [True] * 14)
_uv = me_cylinder_010.uv_layers.new(name='UVMap')
_uv.uv.foreach_set('vector', [1.0, 0.5, 1.0, 1.0, 0.9167, 1.0, 0.9167, 0.5, 0.9167, 0.5, 0.9167, 1.0, 0.8333, 1.0, 0.8333, 0.5, 0.8333, 0.5, 0.8333, 1.0, 0.75, 1.0, 0.75, 0.5, 0.75, 0.5, 0.75, 1.0, 0.6667, 1.0, 0.6667, 0.5, 0.6667, 0.5, 0.6667, 1.0, 0.5833, 1.0, 0.5833, 0.5, 0.5833, 0.5, 0.5833, 1.0, 0.5, 1.0, 0.5, 0.5, 0.5, 0.5, 0.5, 1.0, 0.4167, 1.0, 0.4167, 0.5, 0.4167, 0.5, 0.4167, 1.0, 0.3333, 1.0, 0.3333, 0.5, 0.3333, 0.5, 0.3333, 1.0, 0.25, 1.0, 0.25, 0.5, 0.25, 0.5, 0.25, 1.0, 0.1667, 1.0, 0.1667, 0.5, 0.37, 0.4578, 0.25, 0.49, 0.13, 0.4578, 0.04215, 0.37, 0.01, 0.25, 0.04215, 0.13, 0.13, 0.04215, 0.25, 0.01, 0.37, 0.04215, 0.4578, 0.13, 0.49, 0.25, 0.4578, 0.37, 0.1667, 0.5, 0.1667, 1.0, 0.08333, 1.0, 0.08333, 0.5, 0.08333, 0.5, 0.08333, 1.0, 7.451e-08, 1.0, 7.451e-08, 0.5, 0.75, 0.49, 0.87, 0.4578, 0.9578, 0.37, 0.99, 0.25, 0.9578, 0.13, 0.87, 0.04215, 0.75, 0.01, 0.63, 0.04215, 0.5422, 0.13, 0.51, 0.25, 0.5422, 0.37, 0.63, 0.4578])
me_cylinder_010.update()
me_pga_dk_gantry_n1t6m_l_pole_foundation = bpy.data.meshes.new('pga_dk_gantry_n1t6m_L_pole_foundation')
me_pga_dk_gantry_n1t6m_l_pole_foundation.from_pydata([(-0.2675, -0.2, -0.5), (-0.285, -0.1877, -0.5), (-0.2742, -0.1991, -0.5), (-0.2799, -0.1964, -0.5), (-0.2837, -0.1924, -0.5), (-0.2675, -0.2, 0.4693), (-0.2675, -0.1877, 0.5), (-0.285, -0.1877, 0.4693), (-0.2675, -0.1991, 0.481), (-0.2675, -0.1964, 0.491), (-0.2742, -0.1991, 0.4693), (-0.2744, -0.1979, 0.4813), (-0.274, -0.1958, 0.4894), (-0.2776, -0.1948, 0.487), (-0.2742, -0.1877, 0.4977), (-0.2799, -0.1877, 0.491), (-0.2675, -0.1924, 0.4977), (-0.2744, -0.1925, 0.4948), (-0.279, -0.1923, 0.4894), (-0.2837, -0.1924, 0.4693), (-0.2799, -0.1964, 0.4693), (-0.2837, -0.1877, 0.481), (-0.2821, -0.1925, 0.4813), (-0.279, -0.1958, 0.4807), (-0.285, 0.1877, -0.5), (-0.2675, 0.2, -0.5), (-0.2837, 0.1924, -0.5), (-0.2799, 0.1964, -0.5), (-0.2742, 0.1991, -0.5), (-0.2675, 0.1877, 0.5), (-0.2675, 0.2, 0.4693), (-0.285, 0.1877, 0.4693), (-0.2675, 0.1924, 0.4977), (-0.2675, 0.1964, 0.491), (-0.2742, 0.1877, 0.4977), (-0.2744, 0.1925, 0.4948), (-0.274, 0.1958, 0.4894), (-0.2776, 0.1948, 0.487), (-0.2742, 0.1991, 0.4693), (-0.2799, 0.1964, 0.4693), (-0.2675, 0.1991, 0.481), (-0.2744, 0.1979, 0.4813), (-0.279, 0.1958, 0.4807), (-0.2837, 0.1877, 0.481), (-0.2799, 0.1877, 0.491), (-0.2837, 0.1924, 0.4693), (-0.2821, 0.1925, 0.4813), (-0.279, 0.1923, 0.4894), (0.285, -0.1877, -0.5), (0.2675, -0.2, -0.5), (0.2837, -0.1924, -0.5), (0.2799, -0.1964, -0.5), (0.2742, -0.1991, -0.5), (0.2675, -0.1877, 0.5), (0.2675, -0.2, 0.4693), (0.285, -0.1877, 0.4693), (0.2675, -0.1924, 0.4977), (0.2675, -0.1964, 0.491), (0.2742, -0.1877, 0.4977), (0.2744, -0.1925, 0.4948), (0.274, -0.1958, 0.4894), (0.2776, -0.1948, 0.487), (0.2742, -0.1991, 0.4693), (0.2799, -0.1964, 0.4693), (0.2675, -0.1991, 0.481), (0.2744, -0.1979, 0.4813), (0.279, -0.1958, 0.4807), (0.2837, -0.1877, 0.481), (0.2799, -0.1877, 0.491), (0.2837, -0.1924, 0.4693), (0.2821, -0.1925, 0.4813), (0.279, -0.1923, 0.4894), (0.2675, 0.2, -0.5), (0.285, 0.1877, -0.5), (0.2742, 0.1991, -0.5), (0.2799, 0.1964, -0.5), (0.2837, 0.1924, -0.5), (0.2675, 0.1877, 0.5), (0.285, 0.1877, 0.4693), (0.2675, 0.2, 0.4693), (0.2742, 0.1877, 0.4977), (0.2799, 0.1877, 0.491), (0.2675, 0.1924, 0.4977), (0.2744, 0.1925, 0.4948), (0.279, 0.1923, 0.4894), (0.2776, 0.1948, 0.487), (0.2837, 0.1924, 0.4693), (0.2799, 0.1964, 0.4693), (0.2837, 0.1877, 0.481), (0.2821, 0.1925, 0.4813), (0.279, 0.1958, 0.4807), (0.2675, 0.1991, 0.481), (0.2675, 0.1964, 0.491), (0.2742, 0.1991, 0.4693), (0.2744, 0.1979, 0.4813), (0.274, 0.1958, 0.4894)], [], [(49, 54, 5, 0), (73, 78, 55, 48), (77, 29, 6, 53), (1, 7, 31, 24), (25, 30, 79, 72), (5, 8, 11, 10), (8, 9, 12, 11), (10, 11, 23, 20), (11, 12, 13, 23), (6, 14, 17, 16), (14, 15, 18, 17), (16, 17, 12, 9), (17, 18, 13, 12), (7, 19, 22, 21), (19, 20, 23, 22), (21, 22, 18, 15), (22, 23, 13, 18), (29, 32, 35, 34), (32, 33, 36, 35), (34, 35, 47, 44), (35, 36, 37, 47), (30, 38, 41, 40), (38, 39, 42, 41), (40, 41, 36, 33), (41, 42, 37, 36), (31, 43, 46, 45), (43, 44, 47, 46), (45, 46, 42, 39), (46, 47, 37, 42), (53, 56, 59, 58), (56, 57, 60, 59), (58, 59, 71, 68), (59, 60, 61, 71), (54, 62, 65, 64), (62, 63, 66, 65), (64, 65, 60, 57), (65, 66, 61, 60), (55, 67, 70, 69), (67, 68, 71, 70), (69, 70, 66, 63), (70, 71, 61, 66), (77, 80, 83, 82), (80, 81, 84, 83), (82, 83, 95, 92), (83, 84, 85, 95), (78, 86, 89, 88), (86, 87, 90, 89), (88, 89, 84, 81), (89, 90, 85, 84), (79, 91, 94, 93), (91, 92, 95, 94), (93, 94, 90, 87), (94, 95, 85, 90), (0, 5, 10, 2), (2, 10, 20, 3), (3, 20, 19, 4), (4, 19, 7, 1), (6, 29, 34, 14), (14, 34, 44, 15), (15, 44, 43, 21), (21, 43, 31, 7), (30, 25, 28, 38), (38, 28, 27, 39), (39, 27, 26, 45), (45, 26, 24, 31), (29, 77, 82, 32), (32, 82, 92, 33), (33, 92, 91, 40), (40, 91, 79, 30), (78, 73, 76, 86), (86, 76, 75, 87), (87, 75, 74, 93), (93, 74, 72, 79), (77, 53, 58, 80), (80, 58, 68, 81), (81, 68, 67, 88), (88, 67, 55, 78), (54, 49, 52, 62), (62, 52, 51, 63), (63, 51, 50, 69), (69, 50, 48, 55), (53, 6, 16, 56), (56, 16, 9, 57), (57, 9, 8, 64), (64, 8, 5, 54), (24, 26, 27, 28, 25, 72, 74, 75, 76, 73, 48, 50, 51, 52, 49, 0, 2, 3, 4, 1)])
me_pga_dk_gantry_n1t6m_l_pole_foundation.polygons.foreach_set('use_smooth', [True] * 86)
_uv = me_pga_dk_gantry_n1t6m_l_pole_foundation.uv_layers.new(name='UVMap')
_uv.uv.foreach_set('vector', [0.9831, 0.05508, 0.9831, 0.7703, 0.5884, 0.7703, 0.5884, 0.05508, 0.9139, 0.1072, 0.9139, 0.7679, 0.658, 0.7679, 0.658, 0.1072, 0.5559, 0.9603, 0.03545, 0.9603, 0.03545, 0.595, 0.5559, 0.595, 0.92, 0.08351, 0.92, 0.7679, 0.6549, 0.7679, 0.6549, 0.08351, 0.9839, 0.06031, 0.9839, 0.7664, 0.5942, 0.7664, 0.5942, 0.06031, 0.5884, 0.7703, 0.5884, 0.7789, 0.5833, 0.7791, 0.5834, 0.7703, 0.5884, 0.7789, 0.5884, 0.7863, 0.5836, 0.7851, 0.5833, 0.7791, 0.5834, 0.7703, 0.5833, 0.7791, 0.5799, 0.7787, 0.5793, 0.7703, 0.5833, 0.7791, 0.5836, 0.7851, 0.5809, 0.7833, 0.5799, 0.7787, 0.03545, 0.595, 0.02893, 0.595, 0.02877, 0.5903, 0.03545, 0.5905, 0.02893, 0.595, 0.0234, 0.595, 0.02427, 0.5906, 0.02877, 0.5903, 0.03545, 0.5905, 0.02877, 0.5903, 0.0291, 0.5872, 0.03545, 0.5866, 0.02877, 0.5903, 0.02427, 0.5906, 0.02561, 0.5881, 0.0291, 0.5872, 0.92, 0.7679, 0.9233, 0.7679, 0.9234, 0.7764, 0.92, 0.7762, 0.9233, 0.7679, 0.9261, 0.7679, 0.9257, 0.776, 0.9234, 0.7764, 0.92, 0.7762, 0.9234, 0.7764, 0.9232, 0.7822, 0.92, 0.7833, 0.9234, 0.7764, 0.9257, 0.776, 0.925, 0.7804, 0.9232, 0.7822, 0.03545, 0.9603, 0.03545, 0.9648, 0.02877, 0.965, 0.02893, 0.9603, 0.03545, 0.9648, 0.03545, 0.9687, 0.0291, 0.9681, 0.02877, 0.965, 0.02893, 0.9603, 0.02877, 0.965, 0.02427, 0.9647, 0.0234, 0.9603, 0.02877, 0.965, 0.0291, 0.9681, 0.02561, 0.9672, 0.02427, 0.9647, 0.9839, 0.7664, 0.9888, 0.7664, 0.9889, 0.7752, 0.9839, 0.775, 0.9888, 0.7664, 0.9929, 0.7664, 0.9923, 0.7747, 0.9889, 0.7752, 0.9839, 0.775, 0.9889, 0.7752, 0.9887, 0.7811, 0.9839, 0.7822, 0.9889, 0.7752, 0.9923, 0.7747, 0.9913, 0.7793, 0.9887, 0.7811, 0.6549, 0.7679, 0.6549, 0.7762, 0.6515, 0.7764, 0.6516, 0.7679, 0.6549, 0.7762, 0.6549, 0.7833, 0.6517, 0.7822, 0.6515, 0.7764, 0.6516, 0.7679, 0.6515, 0.7764, 0.6492, 0.776, 0.6488, 0.7679, 0.6515, 0.7764, 0.6517, 0.7822, 0.6499, 0.7804, 0.6492, 0.776, 0.5559, 0.595, 0.5559, 0.5905, 0.5626, 0.5903, 0.5624, 0.595, 0.5559, 0.5905, 0.5559, 0.5866, 0.5623, 0.5872, 0.5626, 0.5903, 0.5624, 0.595, 0.5626, 0.5903, 0.5671, 0.5906, 0.568, 0.595, 0.5626, 0.5903, 0.5623, 0.5872, 0.5657, 0.5881, 0.5671, 0.5906, 0.9831, 0.7703, 0.9881, 0.7703, 0.9882, 0.7791, 0.9831, 0.7789, 0.9881, 0.7703, 0.9923, 0.7703, 0.9916, 0.7787, 0.9882, 0.7791, 0.9831, 0.7789, 0.9882, 0.7791, 0.9879, 0.7851, 0.9831, 0.7863, 0.9882, 0.7791, 0.9916, 0.7787, 0.9906, 0.7833, 0.9879, 0.7851, 0.658, 0.7679, 0.658, 0.7759, 0.6547, 0.7761, 0.6548, 0.7679, 0.658, 0.7759, 0.658, 0.7827, 0.6549, 0.7817, 0.6547, 0.7761, 0.6548, 0.7679, 0.6547, 0.7761, 0.6525, 0.7757, 0.6521, 0.7679, 0.6547, 0.7761, 0.6549, 0.7817, 0.6532, 0.78, 0.6525, 0.7757, 0.5559, 0.9603, 0.5624, 0.9603, 0.5626, 0.965, 0.5559, 0.9648, 0.5624, 0.9603, 0.568, 0.9603, 0.5671, 0.9647, 0.5626, 0.965, 0.5559, 0.9648, 0.5626, 0.965, 0.5623, 0.9681, 0.5559, 0.9687, 0.5626, 0.965, 0.5671, 0.9647, 0.5657, 0.9672, 0.5623, 0.9681, 0.9139, 0.7679, 0.9171, 0.7679, 0.9172, 0.7761, 0.9139, 0.7759, 0.9171, 0.7679, 0.9198, 0.7679, 0.9194, 0.7757, 0.9172, 0.7761, 0.9139, 0.7759, 0.9172, 0.7761, 0.917, 0.7817, 0.9139, 0.7827, 0.9172, 0.7761, 0.9194, 0.7757, 0.9187, 0.78, 0.917, 0.7817, 0.5942, 0.7664, 0.5942, 0.775, 0.5892, 0.7752, 0.5893, 0.7664, 0.5942, 0.775, 0.5942, 0.7822, 0.5895, 0.7811, 0.5892, 0.7752, 0.5893, 0.7664, 0.5892, 0.7752, 0.5858, 0.7747, 0.5852, 0.7664, 0.5892, 0.7752, 0.5895, 0.7811, 0.5868, 0.7793, 0.5858, 0.7747, 0.5884, 0.05508, 0.5884, 0.7703, 0.5834, 0.7703, 0.5834, 0.05508, 0.5834, 0.05508, 0.5834, 0.7703, 0.5793, 0.7703, 0.5793, 0.05508, 0.9261, 0.08351, 0.9261, 0.7679, 0.9233, 0.7679, 0.9233, 0.08351, 0.9233, 0.08351, 0.9233, 0.7679, 0.92, 0.7679, 0.92, 0.08351, 0.03545, 0.595, 0.03545, 0.9603, 0.02893, 0.9603, 0.02893, 0.595, 0.02893, 0.595, 0.02893, 0.9603, 0.0234, 0.9603, 0.0234, 0.595, 0.92, 0.7833, 0.6549, 0.7833, 0.6549, 0.7762, 0.92, 0.7762, 0.92, 0.7762, 0.6549, 0.7762, 0.6549, 0.7679, 0.92, 0.7679, 0.9839, 0.7664, 0.9839, 0.06031, 0.9888, 0.06031, 0.9888, 0.7664, 0.9888, 0.7664, 0.9888, 0.06031, 0.9929, 0.06031, 0.9929, 0.7664, 0.6488, 0.7679, 0.6488, 0.08351, 0.6516, 0.08351, 0.6516, 0.7679, 0.6516, 0.7679, 0.6516, 0.08351, 0.6549, 0.08351, 0.6549, 0.7679, 0.03545, 0.9603, 0.5559, 0.9603, 0.5559, 0.9648, 0.03545, 0.9648, 0.03545, 0.9648, 0.5559, 0.9648, 0.5559, 0.9687, 0.03545, 0.9687, 0.9839, 0.7822, 0.5942, 0.7822, 0.5942, 0.775, 0.9839, 0.775, 0.9839, 0.775, 0.5942, 0.775, 0.5942, 0.7664, 0.9839, 0.7664, 0.9139, 0.7679, 0.9139, 0.1072, 0.9171, 0.1072, 0.9171, 0.7679, 0.9171, 0.7679, 0.9171, 0.1072, 0.9198, 0.1072, 0.9198, 0.7679, 0.5852, 0.7664, 0.5852, 0.06031, 0.5893, 0.06031, 0.5893, 0.7664, 0.5893, 0.7664, 0.5893, 0.06031, 0.5942, 0.06031, 0.5942, 0.7664, 0.5559, 0.9603, 0.5559, 0.595, 0.5624, 0.595, 0.5624, 0.9603, 0.5624, 0.9603, 0.5624, 0.595, 0.568, 0.595, 0.568, 0.9603, 0.9139, 0.7827, 0.658, 0.7827, 0.658, 0.7759, 0.9139, 0.7759, 0.9139, 0.7759, 0.658, 0.7759, 0.658, 0.7679, 0.9139, 0.7679, 0.9831, 0.7703, 0.9831, 0.05508, 0.9881, 0.05508, 0.9881, 0.7703, 0.9881, 0.7703, 0.9881, 0.05508, 0.9923, 0.05508, 0.9923, 0.7703, 0.6521, 0.7679, 0.6521, 0.1072, 0.6548, 0.1072, 0.6548, 0.7679, 0.6548, 0.7679, 0.6548, 0.1072, 0.658, 0.1072, 0.658, 0.7679, 0.5559, 0.595, 0.03545, 0.595, 0.03545, 0.5905, 0.5559, 0.5905, 0.5559, 0.5905, 0.03545, 0.5905, 0.03545, 0.5866, 0.5559, 0.5866, 0.9831, 0.7863, 0.5884, 0.7863, 0.5884, 0.7789, 0.9831, 0.7789, 0.9831, 0.7789, 0.5884, 0.7789, 0.5884, 0.7703, 0.9831, 0.7703, 0.02168, 0.3078, 0.02255, 0.3047, 0.02503, 0.3021, 0.02874, 0.3003, 0.03312, 0.2997, 0.3828, 0.2997, 0.3872, 0.3003, 0.3909, 0.3021, 0.3933, 0.3047, 0.3942, 0.3078, 0.3942, 0.5531, 0.3933, 0.5562, 0.3909, 0.5588, 0.3872, 0.5606, 0.3828, 0.5612, 0.03312, 0.5612, 0.02874, 0.5606, 0.02503, 0.5588, 0.02255, 0.5562, 0.02168, 0.5531])
me_pga_dk_gantry_n1t6m_l_pole_foundation.materials.append(mat_pga_dkgantry_commonfoundation)
me_pga_dk_gantry_n1t6m_l_pole_foundation.update()
me_cylinder_011 = bpy.data.meshes.new('Cylinder.011')
me_cylinder_011.from_pydata([(0.0, 0.2, -1.0), (0.0, 0.2, 1.0), (0.1, 0.1732, -1.0), (0.1, 0.1732, 1.0), (0.1732, 0.1, -1.0), (0.1732, 0.1, 1.0), (0.2, 0.0, -1.0), (0.2, 0.0, 1.0), (0.1732, -0.1, -1.0), (0.1732, -0.1, 1.0), (0.1, -0.1732, -1.0), (0.1, -0.1732, 1.0), (0.0, -0.2, -1.0), (0.0, -0.2, 1.0), (-0.1, -0.1732, -1.0), (-0.1, -0.1732, 1.0), (-0.1732, -0.1, -1.0), (-0.1732, -0.1, 1.0), (-0.2, 0.0, -1.0), (-0.2, 0.0, 1.0), (-0.1732, 0.1, -1.0), (-0.1732, 0.1, 1.0), (-0.1, 0.1732, -1.0), (-0.1, 0.1732, 1.0)], [], [(0, 1, 3, 2), (2, 3, 5, 4), (4, 5, 7, 6), (6, 7, 9, 8), (8, 9, 11, 10), (10, 11, 13, 12), (12, 13, 15, 14), (14, 15, 17, 16), (16, 17, 19, 18), (18, 19, 21, 20), (3, 1, 23, 21, 19, 17, 15, 13, 11, 9, 7, 5), (20, 21, 23, 22), (22, 23, 1, 0), (0, 2, 4, 6, 8, 10, 12, 14, 16, 18, 20, 22)])
me_cylinder_011.polygons.foreach_set('use_smooth', [True] * 14)
_uv = me_cylinder_011.uv_layers.new(name='UVMap')
_uv.uv.foreach_set('vector', [1.0, 0.5, 1.0, 1.0, 0.9167, 1.0, 0.9167, 0.5, 0.9167, 0.5, 0.9167, 1.0, 0.8333, 1.0, 0.8333, 0.5, 0.8333, 0.5, 0.8333, 1.0, 0.75, 1.0, 0.75, 0.5, 0.75, 0.5, 0.75, 1.0, 0.6667, 1.0, 0.6667, 0.5, 0.6667, 0.5, 0.6667, 1.0, 0.5833, 1.0, 0.5833, 0.5, 0.5833, 0.5, 0.5833, 1.0, 0.5, 1.0, 0.5, 0.5, 0.5, 0.5, 0.5, 1.0, 0.4167, 1.0, 0.4167, 0.5, 0.4167, 0.5, 0.4167, 1.0, 0.3333, 1.0, 0.3333, 0.5, 0.3333, 0.5, 0.3333, 1.0, 0.25, 1.0, 0.25, 0.5, 0.25, 0.5, 0.25, 1.0, 0.1667, 1.0, 0.1667, 0.5, 0.37, 0.4578, 0.25, 0.49, 0.13, 0.4578, 0.04215, 0.37, 0.01, 0.25, 0.04215, 0.13, 0.13, 0.04215, 0.25, 0.01, 0.37, 0.04215, 0.4578, 0.13, 0.49, 0.25, 0.4578, 0.37, 0.1667, 0.5, 0.1667, 1.0, 0.08333, 1.0, 0.08333, 0.5, 0.08333, 0.5, 0.08333, 1.0, 7.451e-08, 1.0, 7.451e-08, 0.5, 0.75, 0.49, 0.87, 0.4578, 0.9578, 0.37, 0.99, 0.25, 0.9578, 0.13, 0.87, 0.04215, 0.75, 0.01, 0.63, 0.04215, 0.5422, 0.13, 0.51, 0.25, 0.5422, 0.37, 0.63, 0.4578])
me_cylinder_011.update()
me_pga_dk_gantry_n1t6m_l_pole_001 = bpy.data.meshes.new('pga_dk_gantry_n1t6m_L_pole.001')
me_pga_dk_gantry_n1t6m_l_pole_001.from_pydata([(2.334, -0.075, 0.37), (2.334, -0.075, 7.62), (2.334, 0.075, 0.37), (2.334, 0.075, 7.62), (2.554, -0.075, 0.37), (2.554, -0.075, 7.62), (2.554, 0.075, 0.37), (2.554, 0.075, 7.62)], [], [(0, 1, 3, 2), (2, 3, 7, 6), (6, 7, 5, 4), (4, 5, 1, 0), (2, 6, 4, 0), (7, 3, 1, 5)])
_uv = me_pga_dk_gantry_n1t6m_l_pole_001.uv_layers.new(name='UVMap')
_uv.uv.foreach_set('vector', [0.9852, 0.02261, 0.9852, 0.9734, 0.9653, 0.9734, 0.9653, 0.02261, 0.8022, 0.0198, 0.8022, 0.9706, 0.7729, 0.9706, 0.7729, 0.0198, 0.5844, 0.02405, 0.5844, 0.9749, 0.5645, 0.9749, 0.5645, 0.02405, 0.8437, 0.01839, 0.8437, 0.9692, 0.8145, 0.9692, 0.8145, 0.01839, 0.03825, 0.9372, 0.03825, 0.9597, 0.0227, 0.9597, 0.0227, 0.9372, 0.3761, 0.9372, 0.3761, 0.9597, 0.3605, 0.9597, 0.3605, 0.9372])
me_pga_dk_gantry_n1t6m_l_pole_001.materials.append(mat_pga_dkgantry_n)
me_pga_dk_gantry_n1t6m_l_pole_001.update()

# ---- objects
ob_camera = bpy.data.objects.new('Camera', cam_camera)
ob_light = bpy.data.objects.new('Light', light_light)
ob_cwire_end = bpy.data.objects.new('cwire_end', me_cwire_end)
ob_cube = bpy.data.objects.new('Cube', me_cube)
ob_cube_001 = bpy.data.objects.new('Cube.001', me_cube_001)
ob_cube_002 = bpy.data.objects.new('Cube.002', me_cube_003)
ob_cube_003 = bpy.data.objects.new('Cube.003', me_cube_005)
ob_cylinder = bpy.data.objects.new('Cylinder', me_cylinder)
ob_cylinder_001 = bpy.data.objects.new('Cylinder.001', me_cylinder_001)
ob_cylinder_002 = bpy.data.objects.new('Cylinder.002', me_cylinder_002)
ob_pga_dk_gantry_6m_r_anchor_insulator = bpy.data.objects.new('pga_dk_gantry_6m_R_anchor_insulator', me_pga_dk_gantry_6m_r_anchor_insulator)
ob_cylinder_003 = bpy.data.objects.new('Cylinder.003', me_cylinder_003)
ob_cylinder_004 = bpy.data.objects.new('Cylinder.004', me_cylinder_004)
ob_cylinder_005 = bpy.data.objects.new('Cylinder.005', me_cylinder_005)
ob_cylinder_006 = bpy.data.objects.new('Cylinder.006', me_cylinder_006)
ob_cube_004 = bpy.data.objects.new('Cube.004', me_cube_006)
ob_cube_005 = bpy.data.objects.new('Cube.005', me_cube_007)
ob_cube_006 = bpy.data.objects.new('Cube.006', me_cube_008)
ob_cube_008 = bpy.data.objects.new('Cube.008', me_cube_010)
ob_cube_009 = bpy.data.objects.new('Cube.009', me_cube_011)
ob_cylinder_007 = bpy.data.objects.new('Cylinder.007', me_cylinder_007)
ob_cylinder_008 = bpy.data.objects.new('Cylinder.008', me_cylinder_008)
ob_pga_dk_gantry_6m_r_anchor_mount = bpy.data.objects.new('pga_dk_gantry_6m_R_anchor_mount', me_pga_dk_gantry_6m_r_anchor_mount)
ob_cylinder_009 = bpy.data.objects.new('Cylinder.009', me_cylinder_009)
ob_pga_dk_gantry_6m_r_anchor_mount_002 = bpy.data.objects.new('pga_dk_gantry_6m_R_anchor_mount.002', me_pga_dk_gantry_6m_r_anchor_mount_003)
ob_pga_dk_gantry_6m_r_anchor_mount_003 = bpy.data.objects.new('pga_dk_gantry_6m_R_anchor_mount.003', me_pga_dk_gantry_6m_r_anchor_mount_004)
ob_cylinder_010 = bpy.data.objects.new('Cylinder.010', me_cylinder_010)
ob_pga_dk_gantry_fe1t0m_pole_foundation = bpy.data.objects.new('pga_dk_gantry_fe1t0m_pole_foundation', me_pga_dk_gantry_n1t6m_l_pole_foundation)
ob_cylinder_011 = bpy.data.objects.new('Cylinder.011', me_cylinder_011)
ob_pga_dk_gantry_n1t6m_l_pole_001 = bpy.data.objects.new('pga_dk_gantry_n1t6m_L_pole.001', me_pga_dk_gantry_n1t6m_l_pole_001)

# ---- transforms, parenting, visibility, modifiers, constraints
ob_camera.location = (7.359, -6.926, 4.958)
ob_camera.rotation_euler = (1.109, 0.0, 0.8149)
ob_camera.lock_rotations_4d = False
ob_camera.empty_display_type = 'ARROWS'
ob_camera.color = (0.0, 0.0, 0.0, 0.0)
ob_camera.display_type = 'WIRE'
ob_camera.lineart.crease_threshold = 0.0
ob_light.location = (4.076, 1.005, 5.904)
ob_light.rotation_euler = (0.6503, 0.05522, 1.866)
ob_light.lock_rotations_4d = False
ob_light.empty_display_type = 'ARROWS'
ob_light.color = (0.0, 0.0, 0.0, 0.0)
ob_light.lineart.crease_threshold = 0.0
ob_cwire_end.location = (0.0, 0.0, 7.45)
ob_cwire_end.rotation_euler = (1.571, 0.0, -5.79e-09)
ob_cube.location = (0.0, 0.111, 6.95)
ob_cube.scale = (0.00995, 0.02488, 0.5224)
ob_cube_001.location = (0.0, 0.061, 6.45)
ob_cube_001.scale = (0.00995, 0.02488, 0.02488)
ob_cube_002.location = (0.0, 0.061, 7.45)
ob_cube_002.scale = (0.00995, 0.02488, 0.02488)
ob_cube_003.location = (0.0, 0.186, 6.936)
ob_cube_003.scale = (0.00995, 0.04975, 0.03483)
ob_cylinder.location = (-0.02, 1.401, 3.599)
_m = ob_cylinder.modifiers.new('Smooth by Angle', 'NODES')
_m.node_group = ng_smooth_by_angle
_gi = [s.identifier for s in ng_smooth_by_angle.interface.items_tree if s.item_type == 'SOCKET' and s.in_out == 'INPUT']
_m[_gi[1]] = 0.5411  # Angle
_m.use_pin_to_last = True
_m.show_group_selector = False
ob_cylinder_001.location = (-0.02, 1.16, 6.9)
ob_cylinder_001.rotation_euler = (0.0, 1.571, 0.0)
ob_cylinder_001.scale = (1.25, 1.25, 0.01)
_m = ob_cylinder_001.modifiers.new('Smooth by Angle', 'NODES')
_m.node_group = ng_smooth_by_angle
_gi = [s.identifier for s in ng_smooth_by_angle.interface.items_tree if s.item_type == 'SOCKET' and s.in_out == 'INPUT']
_m[_gi[1]] = 0.5411  # Angle
_m.use_pin_to_last = True
_m.show_group_selector = False
ob_cylinder_002.location = (-0.012, 1.16, 6.9)
ob_cylinder_002.rotation_euler = (0.0, 1.571, 0.0)
ob_cylinder_002.scale = (0.25, 0.25, 0.025)
_m = ob_cylinder_002.modifiers.new('Smooth by Angle', 'NODES')
_m.node_group = ng_smooth_by_angle
_gi = [s.identifier for s in ng_smooth_by_angle.interface.items_tree if s.item_type == 'SOCKET' and s.in_out == 'INPUT']
_m[_gi[1]] = 0.5411  # Angle
_m.use_pin_to_last = True
_m.show_group_selector = False
ob_pga_dk_gantry_6m_r_anchor_insulator.location = (0.0, 0.49, 6.94)
ob_pga_dk_gantry_6m_r_anchor_insulator.rotation_euler = (-0.01047, 3.035, -1.56)
ob_pga_dk_gantry_6m_r_anchor_insulator.lineart.crease_threshold = 0.0
_m = ob_pga_dk_gantry_6m_r_anchor_insulator.modifiers.new('Auto Smooth', 'NODES')
_m.node_group = ng_auto_smooth
_gi = [s.identifier for s in ng_auto_smooth.interface.items_tree if s.item_type == 'SOCKET' and s.in_out == 'INPUT']
_m[_gi[1]] = 1.056  # Angle
ob_cylinder_003.location = (-0.02, 1.401, 5.749)
ob_cylinder_003.scale = (0.025, 0.025, 1.15)
_m = ob_cylinder_003.modifiers.new('Smooth by Angle', 'NODES')
_m.node_group = ng_smooth_by_angle
_gi = [s.identifier for s in ng_smooth_by_angle.interface.items_tree if s.item_type == 'SOCKET' and s.in_out == 'INPUT']
_m[_gi[1]] = 0.5411  # Angle
_m.use_pin_to_last = True
_m.show_group_selector = False
ob_cylinder_004.location = (0.0, 0.6715, 6.936)
ob_cylinder_004.rotation_euler = (1.571, 0.0, 0.0)
ob_cylinder_004.scale = (0.025, 0.025, 0.5)
_m = ob_cylinder_004.modifiers.new('Smooth by Angle', 'NODES')
_m.node_group = ng_smooth_by_angle
_gi = [s.identifier for s in ng_smooth_by_angle.interface.items_tree if s.item_type == 'SOCKET' and s.in_out == 'INPUT']
_m[_gi[1]] = 0.5411  # Angle
_m.use_pin_to_last = True
_m.show_group_selector = False
ob_cylinder_005.location = (0.0, 0.49, 6.936)
ob_cylinder_005.rotation_euler = (1.571, 0.0, 0.0)
ob_cylinder_005.scale = (0.075, 0.075, 0.2)
_m = ob_cylinder_005.modifiers.new('Smooth by Angle', 'NODES')
_m.node_group = ng_smooth_by_angle
_gi = [s.identifier for s in ng_smooth_by_angle.interface.items_tree if s.item_type == 'SOCKET' and s.in_out == 'INPUT']
_m[_gi[1]] = 0.5411  # Angle
_m.use_pin_to_last = True
_m.show_group_selector = False
ob_cylinder_006.location = (-0.012, 1.16, 6.9)
ob_cylinder_006.rotation_euler = (0.0, 1.571, 0.0)
ob_cylinder_006.scale = (0.075, 0.075, 0.05)
ob_cube_004.location = (0.025, 1.351, 6.99)
ob_cube_004.rotation_euler = (-1.134, 0.0, 0.0)
ob_cube_004.scale = (0.00597, 0.0398, 0.2488)
ob_cube_005.location = (-0.05, 1.351, 6.99)
ob_cube_005.rotation_euler = (-1.134, 0.0, 0.0)
ob_cube_005.scale = (0.00597, 0.0398, 0.2488)
ob_cube_006.location = (-0.01, 1.606, 6.88)
ob_cube_006.rotation_euler = (-2.793, 0.0, 0.0)
ob_cube_006.scale = (0.00995, 0.0398, 0.2488)
ob_cube_008.location = (-0.01, 1.566, 7.123)
ob_cube_008.rotation_euler = (-2.793, 0.0, 0.0)
ob_cube_008.scale = (0.0199, 0.0995, 0.00995)
ob_cube_009.location = (-0.01, 1.696, 6.645)
ob_cube_009.rotation_euler = (-2.793, 0.0, 0.0)
ob_cube_009.scale = (0.0199, 0.04975, 0.00995)
ob_cylinder_007.location = (-0.012, 1.542, 7.08)
ob_cylinder_007.rotation_euler = (0.0, 1.571, 0.0)
ob_cylinder_007.scale = (0.075, 0.075, 0.05)
_m = ob_cylinder_007.modifiers.new('Smooth by Angle', 'NODES')
_m.node_group = ng_smooth_by_angle
_gi = [s.identifier for s in ng_smooth_by_angle.interface.items_tree if s.item_type == 'SOCKET' and s.in_out == 'INPUT']
_m[_gi[1]] = 0.5411  # Angle
_m.use_pin_to_last = True
_m.show_group_selector = False
ob_cylinder_008.location = (-0.01, 1.681, 6.903)
ob_cylinder_008.rotation_euler = (0.1745, 0.0, 0.0)
ob_cylinder_008.scale = (0.05, 0.05, 0.27)
_m = ob_cylinder_008.modifiers.new('Smooth by Angle', 'NODES')
_m.node_group = ng_smooth_by_angle
_gi = [s.identifier for s in ng_smooth_by_angle.interface.items_tree if s.item_type == 'SOCKET' and s.in_out == 'INPUT']
_m[_gi[1]] = 0.5411  # Angle
_m.use_pin_to_last = True
_m.show_group_selector = False
ob_pga_dk_gantry_6m_r_anchor_mount.location = (-0.01, 1.69, 7.119)
ob_pga_dk_gantry_6m_r_anchor_mount.scale = (1.0, 1.487, 1.0)
ob_cylinder_009.location = (-0.01, 1.75, 6.903)
ob_cylinder_009.scale = (0.1, 0.1, 0.27)
_m = ob_cylinder_009.modifiers.new('Smooth by Angle', 'NODES')
_m.node_group = ng_smooth_by_angle
_gi = [s.identifier for s in ng_smooth_by_angle.interface.items_tree if s.item_type == 'SOCKET' and s.in_out == 'INPUT']
_m[_gi[1]] = 0.5411  # Angle
_m.use_pin_to_last = True
_m.show_group_selector = False
ob_pga_dk_gantry_6m_r_anchor_mount_002.location = (-0.01, 1.81, 7.163)
ob_pga_dk_gantry_6m_r_anchor_mount_002.scale = (0.9423, 1.487, 1.0)
ob_pga_dk_gantry_6m_r_anchor_mount_003.location = (-0.01, 1.81, 6.643)
ob_pga_dk_gantry_6m_r_anchor_mount_003.scale = (0.9423, 1.487, 1.0)
ob_cylinder_010.location = (0.0, 3.626, 3.799)
ob_cylinder_010.rotation_euler = (0.4363, 0.0, 0.0)
ob_cylinder_010.scale = (0.075, 0.075, 3.7)
_m = ob_cylinder_010.modifiers.new('Smooth by Angle', 'NODES')
_m.node_group = ng_smooth_by_angle
_gi = [s.identifier for s in ng_smooth_by_angle.interface.items_tree if s.item_type == 'SOCKET' and s.in_out == 'INPUT']
_m[_gi[1]] = 0.5411  # Angle
_m.use_pin_to_last = True
_m.show_group_selector = False
ob_pga_dk_gantry_fe1t0m_pole_foundation.location = (0.0, 5.4, 0.0)
ob_pga_dk_gantry_fe1t0m_pole_foundation.rotation_euler = (0.0, -0.4363, 1.571)
_m = ob_pga_dk_gantry_fe1t0m_pole_foundation.modifiers.new('Auto Smooth', 'NODES')
_m.node_group = ng_auto_smooth_001
_gi = [s.identifier for s in ng_auto_smooth_001.interface.items_tree if s.item_type == 'SOCKET' and s.in_out == 'INPUT']
_m[_gi[1]] = 0.8936  # Angle
ob_cylinder_011.location = (0.0, 2.078, 7.119)
ob_cylinder_011.rotation_euler = (0.4363, 0.0, 0.0)
ob_cylinder_011.scale = (0.1, 0.1, 0.06)
_m = ob_cylinder_011.modifiers.new('Smooth by Angle', 'NODES')
_m.node_group = ng_smooth_by_angle
_gi = [s.identifier for s in ng_smooth_by_angle.interface.items_tree if s.item_type == 'SOCKET' and s.in_out == 'INPUT']
_m[_gi[1]] = 0.5411  # Angle
_m.use_pin_to_last = True
_m.show_group_selector = False
ob_pga_dk_gantry_n1t6m_l_pole_001.location = (0.0, -1.06, -2.384e-07)
ob_pga_dk_gantry_n1t6m_l_pole_001.rotation_euler = (0.0, -0.0, 1.571)
ob_pga_dk_gantry_n1t6m_l_pole_001.scale = (1.227, 1.067, 1.0)

# ---- collection membership
scene.collection.objects.link(ob_camera)
scene.collection.objects.link(ob_light)
col_main.objects.link(ob_cwire_end)
col_main_400.objects.link(ob_cube)
col_main_400.objects.link(ob_cube_001)
col_main_400.objects.link(ob_cube_002)
col_main_400.objects.link(ob_cube_003)
col_main_400.objects.link(ob_cylinder)
col_main_400.objects.link(ob_cylinder_001)
col_main_400.objects.link(ob_cylinder_002)
col_main_400.objects.link(ob_pga_dk_gantry_6m_r_anchor_insulator)
col_main_400.objects.link(ob_cylinder_003)
col_main_400.objects.link(ob_cylinder_004)
col_main_400.objects.link(ob_cylinder_005)
col_main_400.objects.link(ob_cylinder_006)
col_main_400.objects.link(ob_cube_004)
col_main_400.objects.link(ob_cube_005)
col_main_400.objects.link(ob_cube_006)
col_main_400.objects.link(ob_cube_008)
col_main_400.objects.link(ob_cube_009)
col_main_400.objects.link(ob_cylinder_007)
col_main_400.objects.link(ob_cylinder_008)
col_main_400.objects.link(ob_pga_dk_gantry_6m_r_anchor_mount)
col_main_400.objects.link(ob_cylinder_009)
col_main_400.objects.link(ob_pga_dk_gantry_6m_r_anchor_mount_002)
col_main_400.objects.link(ob_pga_dk_gantry_6m_r_anchor_mount_003)
col_main_400.objects.link(ob_cylinder_010)
col_main_400.objects.link(ob_pga_dk_gantry_fe1t0m_pole_foundation)
col_main_400.objects.link(ob_cylinder_011)
col_reference_gantry.objects.link(ob_pga_dk_gantry_n1t6m_l_pole_001)

# ---- scene / render settings (as saved in the file)
scene.camera = ob_camera
scene.frame_start = 1; scene.frame_end = 250; scene.frame_set(1)
scene.render.engine = 'BLENDER_EEVEE_NEXT'
bpy.context.view_layer.update()

